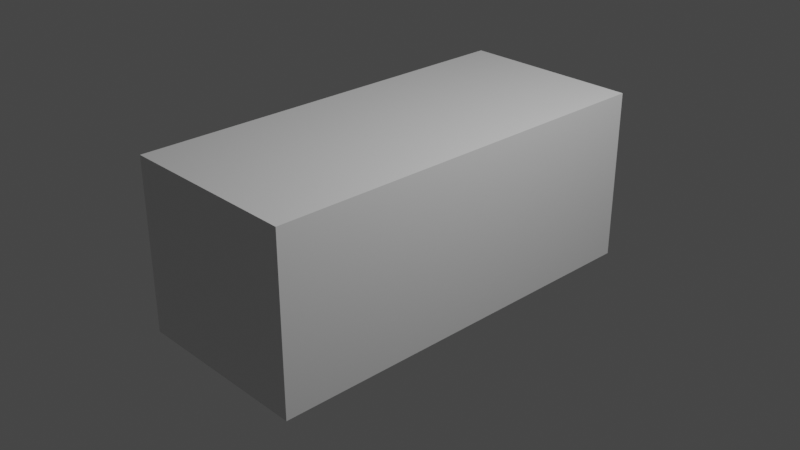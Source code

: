 # Source: sneakers1.blend  (saved by Blender 2.83.19; exported with 4.5.12 LTS)
import bpy
from mathutils import Matrix  # noqa: F401  (used for matrix-valued properties, if any)

bpy.ops.wm.read_factory_settings(use_empty=True)
scene = bpy.context.scene
scene.name = 'Scene'

# ---- collections
col_collection = bpy.data.collections.new('Collection'); scene.collection.children.link(col_collection)

# ---- materials (node trees are filled in below, after node groups)
mat_material = bpy.data.materials.new('Material')
mat_material.alpha_threshold = 0.0
mat_material.use_transparent_shadow = False
mat_material.line_color = (0.0, 0.0, 0.0, 1.0)

# ---- material node trees
mat_material.use_nodes = True; mat_material.node_tree.nodes.clear()
_N = mat_material.node_tree.nodes; _L = mat_material.node_tree.links
n0 = _N.new('ShaderNodeOutputMaterial'); n0.name = 'Material Output'; n0.location = (300, 300)
n1 = _N.new('ShaderNodeBsdfPrincipled'); n1.name = 'Principled BSDF'; n1.location = (10, 300)
n1.distribution = 'GGX'
n1.subsurface_method = 'BURLEY'
n1.inputs[2].default_value = 0.4
n1.inputs[3].default_value = 1.45
n1.inputs[27].default_value = (0.0, 0.0, 0.0, 1.0)
n1.inputs[28].default_value = 1.0
_L.new(n1.outputs[0], n0.inputs[0])
n0.is_active_output = True

# ---- world
world_world = bpy.data.worlds.new('World'); scene.world = world_world
world_world.use_nodes = True; world_world.node_tree.nodes.clear()
_N = world_world.node_tree.nodes; _L = world_world.node_tree.links
n0 = _N.new('ShaderNodeOutputWorld'); n0.name = 'World Output'; n0.location = (300, 300)
n1 = _N.new('ShaderNodeBackground'); n1.name = 'Background'; n1.location = (10, 300)
n1.inputs[0].default_value = (0.05088, 0.05088, 0.05088, 1.0)
_L.new(n1.outputs[0], n0.inputs[0])
n0.is_active_output = True
world_world.color = (0.05088, 0.05088, 0.05088)
world_world.use_sun_shadow = False
world_world.sun_shadow_jitter_overblur = 0.0

# ---- cameras
cam_camera = bpy.data.cameras.new('Camera')
cam_camera.clip_end = 100.0
cam_camera.ortho_scale = 7.314

# ---- lights
light_light = bpy.data.lights.new('Light', 'POINT')
light_light.transmission_factor = 0.0
light_light.energy = 1000.0
light_light.shadow_soft_size = 0.1
light_light.shadow_maximum_resolution = 0.006
light_light.use_absolute_resolution = True

# ---- meshes
me_cube = bpy.data.meshes.new('Cube')
me_cube.from_pydata([(1.0, 2.238, 0.8823), (1.0, 2.238, -0.9906), (1.0, -2.276, 0.8823), (1.0, -2.276, -0.9906), (-1.0, 2.238, 0.8823), (-1.0, 2.238, -0.9906), (-1.0, -2.276, 0.8823), (-1.0, -2.276, -0.9906)], [], [(0, 4, 6, 2), (3, 2, 6, 7), (7, 6, 4, 5), (5, 1, 3, 7), (1, 0, 2, 3), (5, 4, 0, 1)])
_uv = me_cube.uv_layers.new(name='UVMap')
_uv.uv.foreach_set('vector', [0.625, 0.5, 0.875, 0.5, 0.875, 0.75, 0.625, 0.75, 0.375, 0.75, 0.625, 0.75, 0.625, 1.0, 0.375, 1.0, 0.375, 0.0, 0.625, 0.0, 0.625, 0.25, 0.375, 0.25, 0.125, 0.5, 0.375, 0.5, 0.375, 0.75, 0.125, 0.75, 0.375, 0.5, 0.625, 0.5, 0.625, 0.75, 0.375, 0.75, 0.375, 0.25, 0.625, 0.25, 0.625, 0.5, 0.375, 0.5])
me_cube.materials.append(mat_material)
me_cube.use_remesh_preserve_volume = False
me_cube.use_remesh_preserve_attributes = False
me_cube.use_mirror_vertex_groups = False
me_cube.update()
me_cube_001 = bpy.data.meshes.new('Cube.001')
me_cube_001.from_pydata([(-3.466, -0.9799, -1.217), (-3.907, -0.9995, 0.8772), (-3.158, 1.017, -1.015), (-3.577, 0.9811, 1.034), (3.159, -1.0, -1.122), (3.349, -1.0, 1.091), (2.693, 1.0, -0.9226), (2.969, 1.0, 1.167), (-3.71, -3.246, -1.371), (-4.168, -3.25, 0.7784), (3.704, -3.25, -1.298), (3.768, -3.25, 0.9615), (-3.68, -4.82, -1.373), (-4.136, -4.818, 0.7517), (3.978, -4.819, -1.305), (4.06, -4.819, 0.9081), (-3.318, -6.612, -1.271), (-3.748, -6.611, 0.7151), (3.845, -6.611, -1.269), (3.919, -6.611, 0.8791), (-2.821, -8.087, -1.16), (-3.217, -8.085, 0.8053), (3.472, -8.086, -1.158), (3.519, -8.086, 0.9599), (-3.641, -2.113, -1.311), (-4.094, -2.125, 0.8218), (3.488, -2.125, -1.225), (3.536, -2.125, 1.02), (-3.97, -5.714, 0.7334), (4.017, -5.715, 0.8898), (3.937, -5.715, -1.287), (-3.525, -5.716, -1.322), (3.671, -7.348, -1.213), (-3.082, -7.35, -1.216), (-3.495, -7.348, 0.7602), (3.732, -7.348, 0.9157), (-2.301, -9.162, -0.9763), (-2.66, -9.161, 0.9472), (3.029, -9.161, -0.9745), (3.045, -9.161, 1.096), (-2.561, -8.625, -1.084), (-2.939, -8.623, 0.8632), (3.282, -8.624, 1.009), (3.251, -8.624, -1.082), (-1.628, -10.11, -0.7178), (-1.939, -10.11, 1.158), (2.356, -10.11, -0.7165), (2.324, -10.11, 1.226), (2.729, -9.634, 1.158), (2.734, -9.634, -0.8589), (-2.006, -9.635, -0.8605), (-2.345, -9.633, 1.053), (-0.723, -10.74, -0.4626), (1.482, -10.65, -0.5006), (1.991, -10.44, -0.6014), (-1.248, -10.44, -0.6025), (-1.545, -10.31, 1.217), (1.93, -10.31, 1.276), (-0.9874, -10.55, 1.338), (1.372, -10.57, 1.362), (-0.2323, 1.008, -0.9688), (-0.2323, 0.9906, 0.8582), (-0.1535, -0.99, -1.169), (-0.1535, -0.9998, 0.7506), (-0.002918, -3.248, -1.335), (-0.002918, -3.25, 0.6207), (0.1486, -4.819, -1.339), (0.1486, -4.819, 0.5674), (0.2639, -6.612, -1.27), (0.2639, -6.611, 0.5346), (0.3254, -8.086, -1.159), (0.3254, -8.086, 0.6201), (-0.07627, -2.125, 0.6786), (-0.07627, -2.119, -1.268), (0.2062, -5.716, -1.305), (0.2062, -5.715, 0.549), (0.2946, -7.348, 0.5754), (0.2946, -7.349, -1.215), (0.3639, -9.162, -0.9754), (0.3639, -9.161, 0.7591), (0.3446, -8.624, -1.083), (0.3446, -8.623, 0.6735), (0.3639, -10.11, -0.7171), (0.3097, -9.877, 0.9193), (0.3639, -9.56, 0.8425), (0.3639, -9.634, -0.8597), (0.3713, -10.82, -0.4243), (0.3335, -10.4, -0.6154), (0.298, -10.2, 1.043), (0.2632, -10.48, 1.304), (0.2505, -10.79, 1.332), (-2.888, 2.426, -0.9347), (-3.288, 2.384, 1.097), (2.552, 2.41, -0.85), (2.852, 2.41, 1.178), (-0.1682, 2.418, -0.8923), (-0.1682, 2.402, 0.8727), (-2.806, 3.845, -1.05), (-3.2, 3.812, 1.194), (2.634, 3.83, -0.9653), (2.906, 3.83, 1.164), (-0.08573, 3.837, -1.008), (-0.08573, 3.821, 0.8587), (-2.746, 5.338, -1.165), (-3.136, 5.305, 1.198), (2.832, 5.323, -1.08), (2.998, 5.323, 1.118), (0.04284, 5.33, -1.122), (0.04284, 5.314, 0.8135), (-2.654, 6.757, -1.266), (-3.038, 6.725, 1.172), (3.015, 6.742, -1.182), (3.03, 6.742, 1.03), (0.1807, 6.75, -1.224), (0.1807, 6.733, 0.7248), (-2.561, 8.085, -1.323), (-2.938, 8.052, 1.163), (3.161, 8.069, -1.239), (3.186, 8.069, 0.9724), (0.3001, 8.077, -1.281), (0.3001, 8.061, 0.6674), (-2.229, 9.557, -1.28), (-2.583, 9.528, 1.168), (2.829, 9.544, -1.205), (2.83, 9.544, 1.004), (0.2997, 9.55, -1.243), (0.2997, 9.536, 0.7035), (-2.441, 8.821, -1.325), (0.3091, 8.814, -1.285), (3.06, 8.806, -1.245), (3.078, 8.806, 0.972), (0.3091, 8.798, 0.6694), (-2.81, 8.79, 1.163), (-1.597, 10.16, -1.146), (-1.907, 10.36, 1.168), (2.196, 10.14, -1.071), (2.154, 10.35, 0.9813), (0.2994, 10.15, -1.108), (0.2994, 10.37, 0.8543), (-0.8492, 10.51, -1.04), (-1.106, 10.94, 1.239), (1.429, 10.5, -0.9652), (1.333, 10.94, 1.162), (0.29, 10.35, -1.055), (0.29, 10.64, 1.13), (0.3111, 10.73, -0.8997), (0.1359, 11.05, 1.165), (2.564, 0.9788, 1.16), (2.53, -0.9987, -1.128), (3.359, -3.25, -1.303), (3.463, -4.819, -1.31), (3.364, -6.611, -1.269), (3.05, -8.086, -1.158), (2.986, -2.121, 1.01), (3.41, -5.683, 0.8807), (3.193, -7.303, 0.9065), (2.587, -9.086, -0.9746), (2.838, -8.569, 0.9996), (1.827, -10.05, -0.7166), (2.397, -9.571, 1.15), (-0.1116, -10.48, -0.5654), (1.585, 1.001, -0.9288), (2.857, -1.004, 1.081), (3.182, -3.237, 0.9519), (3.437, -4.793, 0.8989), (3.338, -6.572, 0.8697), (3.026, -8.035, 0.9504), (3.09, -2.124, -1.231), (3.436, -5.715, -1.289), (3.218, -7.349, -1.214), (2.65, -9.102, 1.086), (2.828, -8.581, -1.082), (1.973, -9.97, 1.202), (2.249, -9.609, -0.859), (1.364, -10.34, -0.6172), (1.62, -10.24, 1.303), (1.251, -10.37, 1.359), (2.485, 2.378, 1.171), (1.487, 2.411, -0.8557), (2.533, 3.786, 1.157), (1.851, 3.831, -0.971), (2.601, 5.268, 1.112), (2.337, 5.324, -1.086), (2.614, 6.676, 1.024), (2.635, 6.743, -1.187), (2.756, 7.993, 0.9675), (2.727, 8.07, -1.244), (2.47, 9.456, 0.9991), (2.303, 9.545, -1.21), (2.669, 8.725, 0.9674), (2.617, 8.807, -1.25), (1.927, 10.26, 0.9765), (1.775, 10.14, -1.076), (1.266, 10.72, 1.164), (1.199, 10.44, -0.9703), (-2.353, 1.016, -1.009), (-3.604, -1.004, 0.8968), (-3.793, -3.237, 0.7947), (-3.747, -4.793, 0.7646), (-3.347, -6.571, 0.7288), (-2.794, -8.035, 0.8176), (-3.259, -2.114, -1.305), (-3.097, -5.716, -1.32), (-2.567, -7.35, -1.215), (-2.165, -9.102, 0.9581), (-2.012, -8.625, -1.084), (-1.487, -9.905, 1.181), (-1.371, -9.635, -0.8604), (-0.4624, -10.34, -0.6114), (-1.173, -10.2, 1.274), (-0.7798, -10.37, 1.346), (-3.251, 0.9625, 1.046), (-3.021, -0.9813, -1.21), (-3.337, -3.247, -1.367), (-3.268, -4.82, -1.369), (-2.836, -6.612, -1.271), (-2.245, -8.087, -1.16), (-3.743, -2.12, 0.8396), (-3.606, -5.682, 0.7464), (-3.115, -7.303, 0.773), (-1.71, -9.162, -0.9762), (-2.492, -8.568, 0.8745), (-0.8995, -10.11, -0.7177), (-1.827, -9.57, 1.06), (-1.949, 2.424, -0.929), (-3.011, 2.356, 1.102), (-1.926, 3.844, -1.044), (-2.929, 3.772, 1.184), (-2.166, 5.337, -1.159), (-2.747, 5.253, 1.181), (-2.273, 6.756, -1.261), (-2.649, 6.661, 1.146), (-2.176, 8.084, -1.318), (-2.554, 7.978, 1.131), (-1.75, 9.467, -1.275), (-2.269, 9.443, 1.141), (-2.45, 8.711, 1.131), (-2.037, 8.797, -1.32), (-1.241, 10.07, -1.141), (-1.579, 10.26, 1.137), (-0.6572, 10.43, -1.035), (-0.6959, 10.71, 1.231), (-3.695, -0.9848, -0.7079), (-3.845, -0.9897, -0.1989), (-3.965, -0.9946, 0.3101), (-3.626, 0.99, 0.4784), (-3.512, 0.9989, -0.01946), (-3.372, 1.008, -0.5173), (2.934, 1.0, 0.6011), (2.856, 1.0, 0.09323), (2.797, 1.0, -0.4147), (3.441, -1.0, 0.4945), (3.384, -1.0, -0.04424), (3.304, -1.0, -0.583), (-3.952, -3.247, -0.8486), (-4.108, -3.248, -0.3256), (-4.233, -3.249, 0.1973), (3.911, -3.25, 0.353), (3.886, -3.25, -0.1972), (3.834, -3.25, -0.7474), (-3.92, -4.82, -0.8567), (-4.076, -4.819, -0.34), (-4.2, -4.819, 0.1768), (4.211, -4.819, 0.3112), (4.181, -4.819, -0.2275), (4.12, -4.819, -0.7662), (-3.539, -6.612, -0.7893), (-3.684, -6.611, -0.3072), (-3.802, -6.611, 0.1748), (4.065, -6.611, 0.2984), (4.038, -6.611, -0.2241), (3.982, -6.611, -0.7467), (-3.018, -8.087, -0.6831), (-3.15, -8.086, -0.2063), (-3.257, -8.086, 0.2704), (3.656, -8.086, 0.3869), (3.636, -8.086, -0.128), (3.59, -8.086, -0.6428), (3.673, -2.125, 0.4155), (3.653, -2.125, -0.1313), (3.607, -2.125, -0.6781), (-3.878, -2.116, -0.7921), (-4.033, -2.119, -0.2736), (-4.157, -2.122, 0.245), (-3.757, -5.716, -0.823), (-3.908, -5.715, -0.3236), (-4.029, -5.715, 0.1758), (4.166, -5.715, 0.3019), (4.137, -5.715, -0.2278), (4.078, -5.715, -0.7574), (3.874, -7.348, 0.3398), (3.85, -7.348, -0.178), (3.798, -7.348, -0.6957), (-3.291, -7.349, -0.7362), (-3.43, -7.349, -0.2568), (-3.542, -7.348, 0.2226), (-2.472, -9.162, -0.51), (-2.589, -9.162, -0.04362), (-2.685, -9.161, 0.4227), (3.169, -9.161, 0.5349), (3.158, -9.161, 0.03175), (3.124, -9.161, -0.4714), (3.412, -8.624, 0.4426), (3.397, -8.624, -0.06549), (3.357, -8.624, -0.5736), (-2.745, -8.624, -0.6115), (-2.869, -8.624, -0.1393), (-2.971, -8.624, 0.3329), (-1.765, -10.11, -0.2634), (-1.863, -10.11, 0.191), (-1.946, -10.11, 0.6454), (2.429, -10.11, 0.6816), (2.432, -10.11, 0.2156), (2.417, -10.11, -0.2504), (-2.163, -9.634, -0.3968), (-2.271, -9.634, 0.06693), (-2.362, -9.634, 0.5307), (2.845, -9.634, 0.6098), (2.84, -9.634, 0.1202), (2.815, -9.634, -0.3693), (2.034, -10.44, -0.1391), (2.037, -10.43, 0.3231), (2.026, -10.43, 0.7854), (-1.369, -10.44, -0.145), (-1.46, -10.43, 0.3125), (-1.538, -10.43, 0.77), (-0.8193, -10.79, -0.02), (-0.8958, -10.79, 0.3871), (-0.9649, -10.74, 0.7942), (1.495, -10.77, -0.01592), (1.481, -10.74, 0.3945), (1.456, -10.72, 0.8049), (-3.33, 2.394, 0.5456), (-3.222, 2.405, 0.05217), (-3.088, 2.415, -0.4413), (2.805, 2.41, 0.6272), (2.721, 2.41, 0.1348), (2.657, 2.41, -0.3576), (-3.239, 3.82, 0.5897), (-3.133, 3.829, 0.04311), (-3.002, 3.837, -0.5034), (2.869, 3.83, 0.5879), (2.792, 3.83, 0.07015), (2.735, 3.83, -0.4476), (-3.174, 5.314, 0.5637), (-3.068, 5.322, -0.0124), (-2.939, 5.33, -0.5885), (3.081, 5.323, 0.5252), (3.031, 5.323, -0.009808), (2.96, 5.323, -0.5449), (-3.073, 6.733, 0.5185), (-2.969, 6.741, -0.07641), (-2.842, 6.749, -0.6713), (3.154, 6.742, 0.4334), (3.143, 6.742, -0.1049), (3.11, 6.742, -0.6433), (-2.971, 8.06, 0.4978), (-2.869, 8.068, -0.1093), (-2.745, 8.076, -0.7164), (3.314, 8.069, 0.376), (3.301, 8.069, -0.1623), (3.263, 8.069, -0.7005), (-2.606, 9.536, 0.5126), (-2.511, 9.543, -0.08509), (-2.396, 9.55, -0.6827), (2.949, 9.544, 0.4078), (2.942, 9.544, -0.1299), (2.914, 9.544, -0.6676), (3.157, 8.806, -0.7054), (3.191, 8.806, -0.1656), (3.202, 8.806, 0.3741), (-2.839, 8.798, 0.4974), (-2.74, 8.806, -0.1101), (-2.619, 8.813, -0.7175), (-1.912, 10.32, 0.5844), (-1.83, 10.27, 0.007603), (-1.733, 10.21, -0.5692), (2.254, 10.32, 0.463), (2.26, 10.26, -0.04835), (2.25, 10.2, -0.5597), (-1.091, 10.88, 0.6184), (-1.023, 10.74, 0.09599), (-0.9475, 10.62, -0.4721), (1.412, 10.87, 0.5792), (1.433, 10.73, 0.09486), (1.445, 10.61, -0.4352), (0.1837, 11.01, 0.5977), (0.2277, 10.9, 0.1291), (0.2707, 10.81, -0.3853), (0.3066, 10.6, -0.9778), (0.2006, 10.77, 1.174), (0.2608, -10.6, 1.315), (0.3101, -11.05, 0.3909), (0.2795, -11.01, 0.7985), (0.3407, -10.99, -0.01673), (0.3139, -10.65, -0.5031), (0.3239, -10.54, -0.5587), (0.8752, -10.48, -0.5651), (0.7669, -10.68, 1.32), (0.841, -10.94, 0.3925), (0.8044, -10.91, 0.802), (0.8721, -10.92, -0.01702), (0.7434, -10.51, 1.393), (0.8878, -10.77, -0.4362), (0.647, -10.61, -0.5136), (-0.2328, -10.5, 1.388), (-0.3695, -10.67, 1.319), (-0.3016, -10.93, 0.3889), (-0.3596, -10.93, 0.7968), (-0.2406, -10.92, -0.01898), (-0.1719, -10.81, -0.4269), (0.1135, -10.6, -0.5208), (-3.265, 1.018, -0.7662), (2.745, 1.006, -0.6686), (3.231, -0.9986, -0.8523), (3.769, -3.254, -1.023), (4.049, -4.826, -1.036), (3.913, -6.622, -1.008), (3.531, -8.101, -0.9002), (3.547, -2.126, -0.9515), (4.008, -5.724, -1.022), (3.735, -7.361, -0.9546), (3.076, -9.178, -0.7229), (3.304, -8.639, -0.8276), (2.386, -10.13, -0.4835), (2.775, -9.652, -0.6141), (-2.988, 2.43, -0.688), (2.604, 2.419, -0.6038), (-2.904, 3.853, -0.7767), (2.684, 3.842, -0.7064), (-2.843, 5.35, -0.8766), (2.896, 5.338, -0.8124), (-2.748, 6.772, -0.9688), (3.063, 6.761, -0.9124), (-2.653, 8.103, -1.02), (3.212, 8.091, -0.9697), (-2.313, 9.579, -0.9816), (2.871, 9.569, -0.9365), (-2.53, 8.841, -1.021), (-1.665, 10.21, -0.8576), (2.223, 10.2, -0.8153), (-0.8983, 10.59, -0.7562), (1.437, 10.58, -0.7002), (0.2909, 10.78, -0.6425), (-3.581, -0.9809, -0.9624), (-3.831, -3.25, -1.11), (-3.8, -4.827, -1.115), (-3.428, -6.623, -1.03), (-2.92, -8.102, -0.9214), (-3.76, -2.116, -1.051), (-3.641, -5.725, -1.073), (-3.187, -7.363, -0.9759), (-2.386, -9.179, -0.7431), (-2.653, -8.64, -0.8476), (-1.696, -10.13, -0.4906), (-2.085, -9.653, -0.6287), (2.012, -10.46, -0.3703), (-1.309, -10.46, -0.3737), (-0.7711, -10.79, -0.2245), (1.489, -10.75, -0.2414), (3.108, 8.83, -0.9752), (0.356, -10.94, -0.2037), (0.8799, -10.87, -0.2098), (-0.2062, -10.92, -0.2061), (-3.903, -1.001, 0.4952), (-4.166, -3.239, 0.4545), (-4.133, -4.799, 0.4212), (-3.744, -6.58, 0.4149), (-3.211, -8.046, 0.5109), (-4.091, -2.12, 0.4745), (-3.966, -5.689, 0.4247), (-3.49, -7.313, 0.4406), (-2.652, -9.115, 0.6548), (-2.932, -8.58, 0.5719), (-1.929, -10.05, 0.8364), (-2.336, -9.595, 0.7337), (1.952, -10.29, 0.9451), (-1.533, -10.3, 0.92), (-0.9731, -10.5, 0.9883), (1.394, -10.49, 1.006), (3.103, 8.743, 0.6543), (-3.572, 0.9687, 0.6018), (2.939, 0.9843, 0.8348), (3.361, -1.004, 0.7793), (3.796, -3.24, 0.6846), (4.089, -4.799, 0.6143), (3.947, -6.58, 0.5645), (3.547, -8.046, 0.6529), (3.564, -2.122, 0.7445), (4.046, -5.69, 0.5805), (3.76, -7.313, 0.6105), (3.07, -9.112, 0.7309), (3.309, -8.581, 0.6692), (2.348, -10.05, 0.8555), (2.754, -9.593, 0.7781), (-3.283, 2.364, 0.6926), (2.818, 2.386, 0.8508), (-3.194, 3.782, 0.7547), (2.875, 3.797, 0.8356), (-3.13, 5.266, 0.7969), (3.01, 5.281, 0.8268), (-3.031, 6.677, 0.7818), (3.056, 6.691, 0.7068), (-2.932, 7.996, 0.7623), (3.213, 8.01, 0.6307), (-2.575, 9.463, 0.7977), (2.856, 9.476, 0.6463), (-2.803, 8.73, 0.78), (-1.897, 10.28, 0.8179), (2.176, 10.28, 0.6932), (-1.093, 10.88, 0.8391), (1.353, 10.87, 0.7669), (0.1524, 10.99, 0.8623), (0.2596, -10.72, 1.092), (0.7758, -10.62, 1.061), (-0.3634, -10.62, 1.057), (-3.924, -0.9981, 0.5475), (-4.187, -3.25, 0.4962), (-4.155, -4.818, 0.464), (-3.764, -6.611, 0.4523), (-3.229, -8.086, 0.5477), (-4.112, -2.124, 0.5205), (-3.987, -5.715, 0.4637), (-3.509, -7.348, 0.4816), (-2.667, -9.161, 0.692), (-2.948, -8.623, 0.6085), (-1.941, -10.1, 0.8796), (-2.35, -9.642, 0.776), (1.958, -10.34, 0.9906), (-1.543, -10.35, 0.9593), (-0.9808, -10.56, 1.037), (1.397, -10.55, 1.056), (3.114, 8.806, 0.696), (-0.3666, -10.68, 1.091), (-3.591, 0.9837, 0.6636), (2.959, 1.0, 0.88), (3.376, -1.0, 0.8206), (3.81, -3.25, 0.7192), (4.104, -4.819, 0.6515), (3.962, -6.611, 0.6052), (3.559, -8.086, 0.6926), (3.577, -2.125, 0.7792), (4.061, -5.715, 0.6203), (3.774, -7.348, 0.6498), (3.081, -9.159, 0.7814), (3.32, -8.624, 0.7148), (2.355, -10.1, 0.9074), (2.763, -9.64, 0.8313), (-3.3, 2.387, 0.7499), (2.838, 2.41, 0.8951), (-3.211, 3.815, 0.8185), (2.895, 3.83, 0.8801), (-3.147, 5.308, 0.854), (3.023, 5.323, 0.8647), (-3.048, 6.727, 0.8369), (3.066, 6.742, 0.7497), (-2.948, 8.054, 0.8192), (3.224, 8.069, 0.6765), (-2.59, 9.53, 0.8495), (2.865, 9.544, 0.695), (-2.819, 8.792, 0.8339), (-1.908, 10.36, 0.8752), (2.183, 10.36, 0.7389), (-1.101, 10.96, 0.8975), (1.356, 10.96, 0.824), (0.15, 11.07, 0.9035), (0.259, -10.78, 1.122), (0.7779, -10.68, 1.094), (-3.605, 0.9861, 0.5553), (2.95, 1.0, 0.7544), (3.4, -1.0, 0.6825), (3.848, -3.25, 0.5727), (4.145, -4.819, 0.511), (4.001, -6.611, 0.4727), (3.596, -8.086, 0.5615), (3.613, -2.125, 0.6336), (4.101, -5.715, 0.4849), (3.811, -7.348, 0.5175), (3.114, -9.159, 0.662), (3.355, -8.624, 0.5903), (2.383, -10.1, 0.7941), (2.794, -9.639, 0.7181), (-3.312, 2.39, 0.639), (2.826, 2.41, 0.7736), (-3.222, 3.817, 0.6957), (2.885, 3.83, 0.7508), (-3.157, 5.31, 0.7165), (3.045, 5.323, 0.725), (-3.057, 6.729, 0.6918), (3.099, 6.742, 0.6133), (-2.956, 8.057, 0.6719), (3.258, 8.069, 0.5428), (-2.596, 9.532, 0.7009), (2.897, 9.544, 0.5636), (-2.826, 8.794, 0.6839), (-1.91, 10.35, 0.7375), (2.21, 10.34, 0.6133), (-1.097, 10.93, 0.763), (1.377, 10.93, 0.7009), (0.1627, 11.05, 0.7725), (0.2667, -10.85, 0.9941), (0.7879, -10.75, 0.9733), (-3.939, -0.9968, 0.4287), (-4.204, -3.249, 0.3651), (-4.172, -4.819, 0.3357), (-3.778, -6.611, 0.3308), (-3.239, -8.086, 0.427), (-4.129, -2.123, 0.394), (-4.003, -5.715, 0.3378), (-3.522, -7.348, 0.3636), (-2.674, -9.161, 0.5742), (-2.957, -8.623, 0.4887), (-1.943, -10.1, 0.7695), (-2.354, -9.641, 0.6626), (1.984, -10.37, 0.8885), (-1.541, -10.38, 0.8664), (-0.9748, -10.62, 0.921), (1.419, -10.6, 0.9368), (3.148, 8.806, 0.5585), (-0.3639, -10.76, 0.9693), (-3.921, -0.9983, 0.5843), (-4.184, -3.25, 0.526), (-4.152, -4.818, 0.4946), (-3.761, -6.611, 0.4792), (-3.227, -8.085, 0.5739), (-4.109, -2.124, 0.5531), (-3.985, -5.715, 0.4916), (-3.507, -7.348, 0.5108), (-2.666, -9.161, 0.7178), (-2.947, -8.623, 0.6342), (-1.941, -10.1, 0.9088), (-2.349, -9.641, 0.8049), (1.954, -10.33, 1.021), (-1.543, -10.34, 0.9854), (-0.9818, -10.56, 1.07), (1.393, -10.55, 1.09), (3.109, 8.806, 0.7248), (-0.367, -10.67, 1.113), (-3.589, 0.9834, 0.7065), (2.96, 1.0, 0.9105), (3.372, -1.0, 0.8487), (3.804, -3.25, 0.7431), (4.098, -4.819, 0.6775), (3.955, -6.611, 0.6337), (3.553, -8.086, 0.7202), (3.571, -2.125, 0.8029), (4.054, -5.715, 0.6482), (3.767, -7.348, 0.6772), (3.076, -9.159, 0.816), (3.315, -8.624, 0.7464), (2.35, -10.1, 0.9425), (2.758, -9.639, 0.8676), (-3.299, 2.387, 0.7893), (2.84, 2.41, 0.9249), (-3.21, 3.814, 0.8621), (2.897, 3.83, 0.9101), (-3.146, 5.307, 0.8929), (3.019, 5.323, 0.8903), (-3.046, 6.727, 0.8744), (3.061, 6.742, 0.7792), (-2.946, 8.054, 0.8581), (3.218, 8.069, 0.7083), (-2.589, 9.53, 0.8847), (2.86, 9.544, 0.7287), (-2.817, 8.792, 0.8706), (-1.908, 10.36, 0.9142), (2.179, 10.36, 0.7704), (-1.102, 10.96, 0.9369), (1.352, 10.96, 0.8629), (0.1479, 11.08, 0.931), (0.2577, -10.78, 1.141), (0.7763, -10.68, 1.115), (-3.224, 1.028, -0.8906), (2.729, 1.013, -0.7952), (3.207, -0.9969, -0.9873), (3.75, -3.259, -1.161), (4.028, -4.835, -1.171), (3.894, -6.636, -1.139), (3.514, -8.118, -1.029), (3.531, -2.128, -1.089), (3.987, -5.735, -1.156), (3.716, -7.377, -1.085), (3.064, -9.199, -0.8485), (3.289, -8.658, -0.9548), (2.379, -10.15, -0.5988), (2.764, -9.674, -0.7359), (-2.95, 2.443, -0.8109), (2.587, 2.43, -0.7262), (-2.866, 3.87, -0.9133), (2.669, 3.857, -0.8356), (-2.806, 5.371, -1.021), (2.874, 5.357, -0.9463), (-2.712, 6.797, -1.118), (3.05, 6.784, -1.048), (-2.618, 8.131, -1.173), (3.198, 8.117, -1.105), (-2.28, 9.611, -1.132), (2.86, 9.599, -1.072), (-2.496, 8.871, -1.174), (-1.638, 10.23, -1.002), (2.217, 10.22, -0.9433), (-0.8778, 10.6, -0.8982), (1.438, 10.59, -0.8324), (0.3014, 10.8, -0.7706), (0.8866, -10.85, -0.3292), (-3.538, -0.978, -1.09), (-3.786, -3.255, -1.242), (-3.755, -4.836, -1.246), (-3.387, -6.637, -1.152), (-2.882, -8.119, -1.041), (-3.715, -2.116, -1.182), (-3.597, -5.737, -1.199), (-3.147, -7.378, -1.096), (-2.353, -9.2, -0.8595), (-2.618, -8.66, -0.9658), (-1.669, -10.15, -0.603), (-2.054, -9.674, -0.744), (2.009, -10.48, -0.4842), (-1.284, -10.48, -0.4865), (-0.7506, -10.79, -0.3498), (1.49, -10.73, -0.3774), (3.095, 8.858, -1.111), (0.3643, -10.91, -0.3202), (-0.1905, -10.89, -0.3227)], [], [(620, 1, 3, 638), (638, 3, 92, 652), (639, 7, 5, 640), (710, 24, 8, 706), (161, 6, 4, 148), (211, 3, 1, 196), (149, 10, 14, 150), (167, 26, 10, 149), (217, 25, 9, 197), (645, 27, 11, 641), (218, 28, 17, 199), (706, 8, 12, 707), (197, 9, 13, 198), (641, 11, 15, 642), (169, 32, 22, 152), (646, 29, 19, 643), (168, 30, 18, 151), (711, 31, 16, 708), (714, 40, 36, 713), (712, 33, 20, 709), (219, 34, 21, 200), (647, 35, 23, 644), (640, 5, 27, 645), (196, 1, 25, 217), (148, 4, 26, 167), (705, 0, 24, 710), (707, 12, 31, 711), (150, 14, 30, 168), (642, 15, 29, 646), (198, 13, 28, 218), (643, 19, 35, 647), (199, 17, 34, 219), (708, 16, 33, 712), (151, 18, 32, 169), (651, 48, 47, 650), (221, 41, 37, 204), (649, 42, 39, 648), (171, 43, 38, 156), (152, 22, 43, 171), (644, 23, 42, 649), (200, 21, 41, 221), (709, 20, 40, 714), (715, 44, 55, 718), (173, 49, 46, 158), (716, 50, 44, 715), (223, 51, 45, 206), (204, 37, 51, 223), (713, 36, 50, 716), (156, 38, 49, 173), (648, 39, 48, 651), (158, 46, 54, 174), (206, 45, 56, 209), (632, 650, 47, 57), (209, 56, 58, 210), (634, 58, 56, 633), (632, 57, 59, 635), (402, 398, 59, 176), (175, 88, 89, 176), (172, 83, 88, 175), (222, 82, 87, 208), (220, 78, 85, 207), (170, 79, 84, 159), (159, 84, 83, 172), (207, 85, 82, 222), (166, 71, 81, 157), (216, 70, 80, 205), (205, 80, 78, 220), (157, 81, 79, 170), (215, 68, 77, 203), (165, 69, 76, 155), (164, 67, 75, 154), (214, 66, 74, 202), (212, 62, 73, 201), (162, 63, 72, 153), (155, 76, 71, 166), (202, 74, 68, 215), (203, 77, 70, 216), (163, 65, 67, 164), (154, 75, 69, 165), (153, 72, 65, 163), (201, 73, 64, 213), (213, 64, 66, 214), (147, 61, 63, 162), (195, 60, 62, 212), (147, 7, 94, 177), (687, 93, 99, 689), (225, 96, 102, 227), (211, 61, 96, 225), (673, 6, 93, 687), (195, 2, 91, 224), (161, 60, 95, 178), (179, 100, 106, 181), (180, 101, 107, 182), (224, 91, 97, 226), (178, 95, 101, 180), (177, 94, 100, 179), (652, 92, 98, 654), (228, 103, 109, 230), (691, 105, 111, 693), (654, 98, 104, 656), (227, 102, 108, 229), (689, 99, 105, 691), (226, 97, 103, 228), (658, 110, 116, 660), (183, 112, 118, 185), (182, 107, 113, 184), (181, 106, 112, 183), (656, 104, 110, 658), (229, 108, 114, 231), (190, 128, 125, 188), (237, 127, 121, 234), (231, 114, 120, 233), (693, 111, 117, 695), (230, 109, 115, 232), (184, 113, 119, 186), (235, 126, 138, 239), (662, 122, 134, 665), (189, 130, 124, 187), (664, 132, 122, 662), (236, 131, 126, 235), (721, 129, 123, 697), (695, 117, 129, 721), (233, 120, 131, 236), (660, 116, 132, 664), (185, 118, 130, 189), (232, 115, 127, 237), (186, 119, 128, 190), (700, 135, 141, 702), (239, 138, 144, 241), (697, 123, 135, 700), (234, 121, 133, 238), (188, 125, 137, 192), (187, 124, 136, 191), (143, 389, 194), (139, 145, 389, 240), (238, 133, 139, 240), (192, 137, 143, 194), (191, 136, 142, 193), (665, 134, 140, 667), (702, 141, 145, 703), (667, 140, 146, 669), (142, 146, 390, 193), (144, 390, 241), (138, 191, 193, 144), (135, 192, 194, 141), (126, 187, 191, 138), (123, 188, 192, 135), (117, 186, 190, 129), (120, 185, 189, 131), (131, 189, 187, 126), (111, 184, 186, 117), (129, 190, 188, 123), (108, 181, 183, 114), (105, 182, 184, 111), (114, 183, 185, 120), (96, 177, 179, 102), (93, 178, 180, 99), (99, 180, 182, 105), (102, 179, 181, 108), (6, 161, 178, 93), (61, 147, 177, 96), (7, 147, 162, 5), (27, 153, 163, 11), (29, 154, 165, 19), (11, 163, 164, 15), (35, 155, 166, 23), (5, 162, 153, 27), (15, 164, 154, 29), (19, 165, 155, 35), (42, 157, 170, 39), (23, 166, 157, 42), (48, 159, 172, 47), (39, 170, 159, 48), (47, 172, 175, 57), (57, 175, 176, 59), (82, 158, 174, 87), (160, 208, 87, 396), (78, 156, 173, 85), (85, 173, 158, 82), (70, 152, 171, 80), (80, 171, 156, 78), (68, 151, 169, 77), (66, 150, 168, 74), (62, 148, 167, 73), (74, 168, 151, 68), (77, 169, 152, 70), (73, 167, 149, 64), (64, 149, 150, 66), (60, 161, 148, 62), (137, 238, 240, 143), (125, 234, 238, 137), (134, 239, 241, 140), (119, 232, 237, 128), (116, 233, 236, 132), (132, 236, 235, 122), (122, 235, 239, 134), (113, 230, 232, 119), (110, 231, 233, 116), (128, 237, 234, 125), (104, 229, 231, 110), (101, 226, 228, 107), (98, 227, 229, 104), (107, 228, 230, 113), (95, 224, 226, 101), (60, 195, 224, 95), (3, 211, 225, 92), (92, 225, 227, 98), (2, 195, 212, 0), (8, 213, 214, 12), (24, 201, 213, 8), (33, 203, 216, 20), (31, 202, 215, 16), (0, 212, 201, 24), (12, 214, 202, 31), (16, 215, 203, 33), (40, 205, 220, 36), (20, 216, 205, 40), (50, 207, 222, 44), (36, 220, 207, 50), (44, 222, 208, 55), (89, 210, 405, 391), (88, 209, 210, 89), (83, 206, 209, 88), (79, 204, 223, 84), (84, 223, 206, 83), (71, 200, 221, 81), (81, 221, 204, 79), (69, 199, 219, 76), (67, 198, 218, 75), (63, 196, 217, 72), (76, 219, 200, 71), (65, 197, 198, 67), (75, 218, 199, 69), (72, 217, 197, 65), (61, 211, 196, 63), (400, 399, 330, 331), (441, 382, 388, 443), (382, 381, 387, 388), (381, 380, 386, 387), (598, 383, 386, 599), (383, 384, 387, 386), (384, 385, 388, 387), (439, 376, 382, 441), (376, 375, 381, 382), (375, 374, 380, 381), (593, 365, 377, 596), (365, 366, 378, 377), (366, 367, 379, 378), (596, 377, 383, 598), (377, 378, 384, 383), (378, 379, 385, 384), (434, 358, 373, 438), (358, 357, 372, 373), (357, 356, 371, 372), (591, 359, 370, 618), (359, 360, 369, 370), (360, 361, 368, 369), (618, 370, 365, 593), (370, 369, 366, 365), (369, 368, 367, 366), (438, 373, 364, 436), (373, 372, 363, 364), (372, 371, 362, 363), (436, 364, 376, 439), (364, 363, 375, 376), (363, 362, 374, 375), (589, 353, 359, 591), (353, 354, 360, 359), (354, 355, 361, 360), (430, 346, 352, 432), (346, 345, 351, 352), (345, 344, 350, 351), (432, 352, 358, 434), (352, 351, 357, 358), (351, 350, 356, 357), (585, 341, 347, 587), (341, 342, 348, 347), (342, 343, 349, 348), (428, 340, 346, 430), (340, 339, 345, 346), (339, 338, 344, 345), (587, 347, 353, 589), (347, 348, 354, 353), (348, 349, 355, 354), (426, 334, 340, 428), (334, 333, 339, 340), (333, 332, 338, 339), (569, 248, 335, 583), (248, 249, 336, 335), (249, 250, 337, 336), (583, 335, 341, 585), (335, 336, 342, 341), (336, 337, 343, 342), (399, 401, 329, 330), (456, 320, 329, 459), (320, 321, 330, 329), (321, 322, 331, 330), (458, 326, 323, 457), (326, 327, 324, 323), (327, 328, 325, 324), (456, 424, 313, 320), (320, 313, 312, 321), (321, 312, 311, 322), (422, 301, 319, 425), (301, 300, 318, 319), (300, 299, 317, 318), (610, 298, 316, 613), (298, 297, 315, 316), (297, 296, 314, 315), (613, 316, 310, 612), (316, 315, 309, 310), (315, 314, 308, 309), (612, 310, 325, 615), (310, 309, 324, 325), (309, 308, 323, 324), (606, 274, 307, 611), (274, 273, 306, 307), (273, 272, 305, 306), (418, 277, 304, 423), (277, 276, 303, 304), (276, 275, 302, 303), (423, 304, 301, 422), (304, 303, 300, 301), (303, 302, 299, 300), (425, 319, 313, 424), (319, 318, 312, 313), (318, 317, 311, 312), (605, 268, 295, 609), (268, 267, 294, 295), (267, 266, 293, 294), (417, 271, 292, 421), (271, 270, 291, 292), (270, 269, 290, 291), (416, 265, 289, 420), (265, 264, 288, 289), (264, 263, 287, 288), (604, 262, 286, 608), (262, 261, 285, 286), (261, 260, 284, 285), (602, 244, 283, 607), (244, 243, 282, 283), (243, 242, 281, 282), (414, 253, 280, 419), (253, 252, 279, 280), (252, 251, 278, 279), (421, 292, 277, 418), (292, 291, 276, 277), (291, 290, 275, 276), (609, 295, 274, 606), (295, 294, 273, 274), (294, 293, 272, 273), (611, 307, 298, 610), (307, 306, 297, 298), (306, 305, 296, 297), (608, 286, 268, 605), (286, 285, 267, 268), (285, 284, 266, 267), (420, 289, 271, 417), (289, 288, 270, 271), (288, 287, 269, 270), (415, 259, 265, 416), (259, 258, 264, 265), (258, 257, 263, 264), (603, 256, 262, 604), (256, 255, 261, 262), (255, 254, 260, 261), (419, 280, 259, 415), (280, 279, 258, 259), (279, 278, 257, 258), (607, 283, 256, 603), (283, 282, 255, 256), (282, 281, 254, 255), (413, 250, 253, 414), (250, 249, 252, 253), (249, 248, 251, 252), (412, 247, 334, 426), (247, 246, 333, 334), (246, 245, 332, 333), (444, 242, 247, 412), (242, 243, 246, 247), (243, 244, 245, 246), (194, 389, 145, 141), (240, 389, 143), (241, 390, 146, 140), (193, 390, 144), (391, 402, 176, 89), (406, 90, 391, 405), (407, 409, 394, 392), (408, 407, 392, 393), (637, 670, 90, 406), (671, 398, 90, 670), (704, 722, 86, 403), (723, 410, 86, 722), (397, 396, 87, 174), (396, 397, 404, 395), (396, 395, 411, 160), (52, 55, 208, 160), (53, 397, 174, 54), (404, 397, 53, 403), (411, 410, 52, 160), (395, 404, 403, 86), (720, 704, 403, 53), (635, 59, 398, 671), (392, 394, 401, 399), (393, 392, 399, 400), (391, 90, 398, 402), (395, 86, 410, 411), (719, 52, 410, 723), (634, 637, 406, 58), (328, 327, 407, 408), (327, 326, 409, 407), (58, 406, 405, 210), (326, 458, 463, 409), (329, 401, 462, 459), (409, 463, 461, 394), (401, 394, 461, 462), (705, 444, 412, 672), (672, 412, 426, 686), (673, 413, 414, 674), (679, 419, 415, 675), (675, 415, 416, 676), (680, 420, 417, 677), (681, 421, 418, 678), (674, 414, 419, 679), (676, 416, 420, 680), (677, 417, 421, 681), (685, 425, 424, 684), (683, 423, 422, 682), (678, 418, 423, 683), (682, 422, 425, 685), (717, 684, 424, 456), (719, 458, 457, 718), (717, 456, 459, 720), (686, 426, 428, 688), (688, 428, 430, 690), (692, 432, 434, 694), (690, 430, 432, 692), (696, 436, 439, 699), (698, 438, 436, 696), (694, 434, 438, 698), (699, 439, 441, 701), (701, 441, 443, 703), (385, 442, 443, 388), (367, 437, 440, 379), (379, 440, 442, 385), (361, 435, 460, 368), (368, 460, 437, 367), (355, 433, 435, 361), (343, 429, 431, 349), (349, 431, 433, 355), (250, 413, 427, 337), (337, 427, 429, 343), (296, 452, 455, 314), (314, 455, 454, 308), (308, 454, 457, 323), (272, 448, 453, 305), (266, 447, 451, 293), (260, 446, 450, 284), (242, 444, 449, 281), (293, 451, 448, 272), (305, 453, 452, 296), (284, 450, 447, 266), (254, 445, 446, 260), (281, 449, 445, 254), (616, 619, 515, 478), (617, 479, 514, 601), (601, 514, 513, 600), (619, 600, 513, 515), (521, 469, 465, 517), (517, 465, 466, 518), (522, 470, 467, 519), (525, 473, 472, 524), (523, 471, 468, 520), (516, 464, 469, 521), (518, 466, 470, 522), (519, 467, 471, 523), (520, 468, 473, 525), (526, 474, 477, 529), (527, 475, 474, 526), (524, 472, 475, 527), (549, 496, 498, 551), (535, 482, 496, 549), (553, 500, 502, 555), (551, 498, 500, 553), (555, 502, 504, 557), (532, 480, 506, 559), (557, 504, 480, 532), (562, 509, 511, 564), (559, 506, 509, 562), (564, 511, 512, 565), (597, 510, 512, 599), (595, 508, 510, 597), (590, 503, 507, 594), (594, 507, 505, 592), (592, 505, 508, 595), (586, 499, 501, 588), (588, 501, 503, 590), (584, 497, 499, 586), (582, 495, 497, 584), (614, 476, 479, 617), (616, 478, 477, 615), (614, 580, 493, 476), (578, 491, 494, 581), (574, 487, 492, 579), (579, 492, 491, 578), (581, 494, 493, 580), (573, 486, 490, 577), (572, 485, 489, 576), (570, 483, 488, 575), (577, 490, 487, 574), (576, 489, 486, 573), (571, 484, 485, 572), (575, 488, 484, 571), (569, 482, 483, 570), (568, 481, 495, 582), (602, 464, 481, 568), (668, 564, 565, 669), (663, 559, 562, 666), (666, 562, 564, 668), (661, 557, 532, 636), (636, 532, 559, 663), (659, 555, 557, 661), (655, 551, 553, 657), (657, 553, 555, 659), (639, 535, 549, 653), (653, 549, 551, 655), (628, 524, 527, 631), (631, 527, 526, 630), (630, 526, 529, 633), (624, 520, 525, 629), (623, 519, 523, 627), (622, 518, 522, 626), (620, 516, 521, 625), (627, 523, 520, 624), (629, 525, 524, 628), (626, 522, 519, 623), (621, 517, 518, 622), (625, 521, 517, 621), (478, 515, 533, 530), (479, 531, 567, 514), (514, 567, 566, 513), (515, 513, 566, 533), (510, 563, 565, 512), (508, 561, 563, 510), (503, 556, 560, 507), (507, 560, 558, 505), (505, 558, 561, 508), (499, 552, 554, 501), (501, 554, 556, 503), (497, 550, 552, 499), (495, 548, 550, 497), (476, 528, 531, 479), (478, 530, 529, 477), (476, 493, 546, 528), (491, 544, 547, 494), (487, 540, 545, 492), (492, 545, 544, 491), (494, 547, 546, 493), (486, 539, 543, 490), (485, 538, 542, 489), (483, 536, 541, 488), (490, 543, 540, 487), (489, 542, 539, 486), (484, 537, 538, 485), (488, 541, 537, 484), (482, 535, 536, 483), (481, 534, 548, 495), (464, 516, 534, 481), (244, 602, 568, 245), (245, 568, 582, 332), (248, 569, 570, 251), (278, 575, 571, 257), (257, 571, 572, 263), (287, 576, 573, 269), (290, 577, 574, 275), (251, 570, 575, 278), (263, 572, 576, 287), (269, 573, 577, 290), (317, 581, 580, 311), (302, 579, 578, 299), (275, 574, 579, 302), (299, 578, 581, 317), (322, 311, 580, 614), (328, 616, 615, 325), (322, 614, 617, 331), (332, 582, 584, 338), (338, 584, 586, 344), (350, 588, 590, 356), (344, 586, 588, 350), (362, 592, 595, 374), (371, 594, 592, 362), (356, 590, 594, 371), (374, 595, 597, 380), (380, 597, 599, 386), (408, 393, 600, 619), (400, 601, 600, 393), (331, 617, 601, 400), (328, 408, 619, 616), (469, 607, 603, 465), (465, 603, 604, 466), (470, 608, 605, 467), (473, 611, 610, 472), (471, 609, 606, 468), (464, 602, 607, 469), (466, 604, 608, 470), (467, 605, 609, 471), (468, 606, 611, 473), (474, 612, 615, 477), (475, 613, 612, 474), (472, 610, 613, 475), (496, 583, 585, 498), (482, 569, 583, 496), (500, 587, 589, 502), (498, 585, 587, 500), (502, 589, 591, 504), (480, 618, 593, 506), (504, 591, 618, 480), (509, 596, 598, 511), (506, 593, 596, 509), (511, 598, 599, 512), (25, 625, 621, 9), (9, 621, 622, 13), (28, 626, 623, 17), (41, 629, 628, 37), (34, 627, 624, 21), (1, 620, 625, 25), (13, 622, 626, 28), (17, 623, 627, 34), (21, 624, 629, 41), (45, 630, 633, 56), (51, 631, 630, 45), (37, 628, 631, 51), (94, 653, 655, 100), (7, 639, 653, 94), (106, 657, 659, 112), (100, 655, 657, 106), (112, 659, 661, 118), (130, 636, 663, 124), (118, 661, 636, 130), (136, 666, 668, 142), (124, 663, 666, 136), (142, 668, 669, 146), (530, 533, 637, 634), (531, 635, 671, 567), (567, 671, 670, 566), (533, 566, 670, 637), (563, 667, 669, 565), (561, 665, 667, 563), (556, 660, 664, 560), (560, 664, 662, 558), (558, 662, 665, 561), (552, 656, 658, 554), (554, 658, 660, 556), (550, 654, 656, 552), (548, 652, 654, 550), (528, 632, 635, 531), (530, 634, 633, 529), (528, 546, 650, 632), (544, 648, 651, 547), (540, 644, 649, 545), (545, 649, 648, 544), (547, 651, 650, 546), (539, 643, 647, 543), (538, 642, 646, 542), (536, 640, 645, 541), (543, 647, 644, 540), (542, 646, 643, 539), (537, 641, 642, 538), (541, 645, 641, 537), (535, 639, 640, 536), (534, 638, 652, 548), (516, 620, 638, 534), (139, 701, 703, 145), (133, 699, 701, 139), (115, 694, 698, 127), (127, 698, 696, 121), (121, 696, 699, 133), (103, 690, 692, 109), (109, 692, 694, 115), (97, 688, 690, 103), (91, 686, 688, 97), (54, 717, 720, 53), (52, 719, 718, 55), (54, 46, 684, 717), (38, 682, 685, 49), (22, 678, 683, 43), (43, 683, 682, 38), (49, 685, 684, 46), (18, 677, 681, 32), (14, 676, 680, 30), (4, 674, 679, 26), (32, 681, 678, 22), (30, 680, 677, 18), (10, 675, 676, 14), (26, 679, 675, 10), (6, 673, 674, 4), (2, 672, 686, 91), (0, 705, 672, 2), (458, 719, 723, 463), (459, 462, 704, 720), (463, 723, 722, 461), (462, 461, 722, 704), (442, 702, 703, 443), (437, 697, 700, 440), (440, 700, 702, 442), (435, 695, 721, 460), (460, 721, 697, 437), (433, 693, 695, 435), (429, 689, 691, 431), (431, 691, 693, 433), (413, 673, 687, 427), (427, 687, 689, 429), (452, 713, 716, 455), (455, 716, 715, 454), (454, 715, 718, 457), (448, 709, 714, 453), (447, 708, 712, 451), (446, 707, 711, 450), (444, 705, 710, 449), (451, 712, 709, 448), (453, 714, 713, 452), (450, 711, 708, 447), (445, 706, 707, 446), (449, 710, 706, 445)])
_uv = me_cube_001.uv_layers.new(name='UVMap')
_uv.uv.foreach_set('vector', [0.6093, 0.0, 0.625, 0.0, 0.625, 0.25, 0.6093, 0.25, 0.6093, 0.25, 0.625, 0.25, 0.625, 0.25, 0.6093, 0.25, 0.6093, 0.5, 0.625, 0.5, 0.625, 0.75, 0.6093, 0.75, 0.3906, 0.0, 0.375, 0.0, 0.375, 0.0, 0.3906, 0.0, 0.3582, 0.5, 0.375, 0.5, 0.375, 0.75, 0.3582, 0.75, 0.8582, 0.5, 0.875, 0.5, 0.875, 0.75, 0.8582, 0.75, 0.3582, 0.75, 0.375, 0.75, 0.375, 0.75, 0.3582, 0.75, 0.3582, 0.75, 0.375, 0.75, 0.375, 0.75, 0.3582, 0.75, 0.8582, 0.75, 0.875, 0.75, 0.875, 0.75, 0.8582, 0.75, 0.6093, 0.75, 0.625, 0.75, 0.625, 0.75, 0.6093, 0.75, 0.8582, 0.75, 0.875, 0.75, 0.875, 0.75, 0.8582, 0.75, 0.3906, 0.0, 0.375, 0.0, 0.375, 0.0, 0.3906, 0.0, 0.8582, 0.75, 0.875, 0.75, 0.875, 0.75, 0.8582, 0.75, 0.6093, 0.75, 0.625, 0.75, 0.625, 0.75, 0.6093, 0.75, 0.3582, 0.75, 0.375, 0.75, 0.375, 0.75, 0.3582, 0.75, 0.6093, 0.75, 0.625, 0.75, 0.625, 0.75, 0.6093, 0.75, 0.3582, 0.75, 0.375, 0.75, 0.375, 0.75, 0.3582, 0.75, 0.3906, 0.0, 0.375, 0.0, 0.375, 0.0, 0.3906, 0.0, 0.3906, 0.0, 0.375, 0.0, 0.375, 0.0, 0.3906, 0.0, 0.3906, 0.0, 0.375, 0.0, 0.375, 0.0, 0.3906, 0.0, 0.8582, 0.75, 0.875, 0.75, 0.875, 0.75, 0.8582, 0.75, 0.6093, 0.75, 0.625, 0.75, 0.625, 0.75, 0.6093, 0.75, 0.6093, 0.75, 0.625, 0.75, 0.625, 0.75, 0.6093, 0.75, 0.8582, 0.75, 0.875, 0.75, 0.875, 0.75, 0.8582, 0.75, 0.3582, 0.75, 0.375, 0.75, 0.375, 0.75, 0.3582, 0.75, 0.3906, 0.0, 0.375, 0.0, 0.375, 0.0, 0.3906, 0.0, 0.3906, 0.0, 0.375, 0.0, 0.375, 0.0, 0.3906, 0.0, 0.3582, 0.75, 0.375, 0.75, 0.375, 0.75, 0.3582, 0.75, 0.6093, 0.75, 0.625, 0.75, 0.625, 0.75, 0.6093, 0.75, 0.8582, 0.75, 0.875, 0.75, 0.875, 0.75, 0.8582, 0.75, 0.6093, 0.75, 0.625, 0.75, 0.625, 0.75, 0.6093, 0.75, 0.8582, 0.75, 0.875, 0.75, 0.875, 0.75, 0.8582, 0.75, 0.3906, 0.0, 0.375, 0.0, 0.375, 0.0, 0.3906, 0.0, 0.3582, 0.75, 0.375, 0.75, 0.375, 0.75, 0.3582, 0.75, 0.6093, 0.75, 0.625, 0.75, 0.625, 0.75, 0.6093, 0.75, 0.8582, 0.75, 0.875, 0.75, 0.875, 0.75, 0.8582, 0.75, 0.6093, 0.75, 0.625, 0.75, 0.625, 0.75, 0.6093, 0.75, 0.3582, 0.75, 0.375, 0.75, 0.375, 0.75, 0.3582, 0.75, 0.3582, 0.75, 0.375, 0.75, 0.375, 0.75, 0.3582, 0.75, 0.6093, 0.75, 0.625, 0.75, 0.625, 0.75, 0.6093, 0.75, 0.8582, 0.75, 0.875, 0.75, 0.875, 0.75, 0.8582, 0.75, 0.3906, 0.0, 0.375, 0.0, 0.375, 0.0, 0.3906, 0.0, 0.3906, 1.0, 0.375, 1.0, 0.375, 1.0, 0.3906, 1.0, 0.3582, 0.75, 0.375, 0.75, 0.375, 0.75, 0.3582, 0.75, 0.3906, 0.0, 0.375, 0.0, 0.375, 0.0, 0.3906, 0.0, 0.8582, 0.75, 0.875, 0.75, 0.875, 0.75, 0.8582, 0.75, 0.8582, 0.75, 0.875, 0.75, 0.875, 0.75, 0.8582, 0.75, 0.3906, 0.0, 0.375, 0.0, 0.375, 0.0, 0.3906, 0.0, 0.3582, 0.75, 0.375, 0.75, 0.375, 0.75, 0.3582, 0.75, 0.6093, 0.75, 0.625, 0.75, 0.625, 0.75, 0.6093, 0.75, 0.375, 0.7668, 0.375, 0.75, 0.375, 0.75, 0.375, 0.7668, 0.625, 0.9832, 0.625, 1.0, 0.625, 1.0, 0.625, 0.9832, 0.6093, 0.75, 0.6093, 0.75, 0.625, 0.75, 0.625, 0.75, 0.625, 0.9832, 0.625, 1.0, 0.625, 1.0, 0.625, 0.9832, 0.6093, 1.0, 0.625, 1.0, 0.625, 1.0, 0.6093, 1.0, 0.6093, 0.75, 0.625, 0.75, 0.625, 0.75, 0.6093, 0.75, 0.625, 0.8251, 0.625, 0.8173, 0.625, 0.75, 0.625, 0.7668, 0.625, 0.7668, 0.625, 0.875, 0.625, 0.875, 0.625, 0.7668, 0.625, 0.7668, 0.625, 0.875, 0.625, 0.875, 0.625, 0.7668, 0.375, 0.9832, 0.375, 0.875, 0.375, 0.875, 0.375, 0.9832, 0.1418, 0.75, 0.25, 0.75, 0.25, 0.75, 0.1418, 0.75, 0.6418, 0.75, 0.75, 0.75, 0.75, 0.75, 0.6418, 0.75, 0.6418, 0.75, 0.75, 0.75, 0.75, 0.75, 0.6418, 0.75, 0.1418, 0.75, 0.25, 0.75, 0.25, 0.75, 0.1418, 0.75, 0.6418, 0.75, 0.75, 0.75, 0.75, 0.75, 0.6418, 0.75, 0.1418, 0.75, 0.25, 0.75, 0.25, 0.75, 0.1418, 0.75, 0.1418, 0.75, 0.25, 0.75, 0.25, 0.75, 0.1418, 0.75, 0.6418, 0.75, 0.75, 0.75, 0.75, 0.75, 0.6418, 0.75, 0.1418, 0.75, 0.25, 0.75, 0.25, 0.75, 0.1418, 0.75, 0.6418, 0.75, 0.75, 0.75, 0.75, 0.75, 0.6418, 0.75, 0.6418, 0.75, 0.75, 0.75, 0.75, 0.75, 0.6418, 0.75, 0.1418, 0.75, 0.25, 0.75, 0.25, 0.75, 0.1418, 0.75, 0.1418, 0.75, 0.25, 0.75, 0.25, 0.75, 0.1418, 0.75, 0.6418, 0.75, 0.75, 0.75, 0.75, 0.75, 0.6418, 0.75, 0.6418, 0.75, 0.75, 0.75, 0.75, 0.75, 0.6418, 0.75, 0.1418, 0.75, 0.25, 0.75, 0.25, 0.75, 0.1418, 0.75, 0.1418, 0.75, 0.25, 0.75, 0.25, 0.75, 0.1418, 0.75, 0.6418, 0.75, 0.75, 0.75, 0.75, 0.75, 0.6418, 0.75, 0.6418, 0.75, 0.75, 0.75, 0.75, 0.75, 0.6418, 0.75, 0.6418, 0.75, 0.75, 0.75, 0.75, 0.75, 0.6418, 0.75, 0.1418, 0.75, 0.25, 0.75, 0.25, 0.75, 0.1418, 0.75, 0.1418, 0.75, 0.25, 0.75, 0.25, 0.75, 0.1418, 0.75, 0.6418, 0.5, 0.75, 0.5, 0.75, 0.75, 0.6418, 0.75, 0.1418, 0.5, 0.25, 0.5, 0.25, 0.75, 0.1418, 0.75, 0.6418, 0.5, 0.625, 0.5, 0.625, 0.5, 0.6418, 0.5, 0.3906, 0.5, 0.375, 0.5, 0.375, 0.5, 0.3906, 0.5, 0.8582, 0.5, 0.75, 0.5, 0.75, 0.5, 0.8582, 0.5, 0.8582, 0.5, 0.75, 0.5, 0.75, 0.5, 0.8582, 0.5, 0.3906, 0.5, 0.375, 0.5, 0.375, 0.5, 0.3906, 0.5, 0.1418, 0.5, 0.125, 0.5, 0.125, 0.5, 0.1418, 0.5, 0.3582, 0.5, 0.25, 0.5, 0.25, 0.5, 0.3582, 0.5, 0.6418, 0.5, 0.625, 0.5, 0.625, 0.5, 0.6418, 0.5, 0.3582, 0.5, 0.25, 0.5, 0.25, 0.5, 0.3582, 0.5, 0.1418, 0.5, 0.125, 0.5, 0.125, 0.5, 0.1418, 0.5, 0.3582, 0.5, 0.25, 0.5, 0.25, 0.5, 0.3582, 0.5, 0.6418, 0.5, 0.625, 0.5, 0.625, 0.5, 0.6418, 0.5, 0.6093, 0.25, 0.625, 0.25, 0.625, 0.25, 0.6093, 0.25, 0.1418, 0.5, 0.125, 0.5, 0.125, 0.5, 0.1418, 0.5, 0.3906, 0.5, 0.375, 0.5, 0.375, 0.5, 0.3906, 0.5, 0.6093, 0.25, 0.625, 0.25, 0.625, 0.25, 0.6093, 0.25, 0.8582, 0.5, 0.75, 0.5, 0.75, 0.5, 0.8582, 0.5, 0.3906, 0.5, 0.375, 0.5, 0.375, 0.5, 0.3906, 0.5, 0.1418, 0.5, 0.125, 0.5, 0.125, 0.5, 0.1418, 0.5, 0.6093, 0.25, 0.625, 0.25, 0.625, 0.25, 0.6093, 0.25, 0.6418, 0.5, 0.625, 0.5, 0.625, 0.5, 0.6418, 0.5, 0.3582, 0.5, 0.25, 0.5, 0.25, 0.5, 0.3582, 0.5, 0.6418, 0.5, 0.625, 0.5, 0.625, 0.5, 0.6418, 0.5, 0.6093, 0.25, 0.625, 0.25, 0.625, 0.25, 0.6093, 0.25, 0.8582, 0.5, 0.75, 0.5, 0.75, 0.5, 0.8582, 0.5, 0.3582, 0.5, 0.25, 0.5, 0.25, 0.5, 0.3582, 0.5, 0.1418, 0.5, 0.125, 0.5, 0.125, 0.5, 0.1418, 0.5, 0.8582, 0.5, 0.75, 0.5, 0.75, 0.5, 0.8582, 0.5, 0.3906, 0.5, 0.375, 0.5, 0.375, 0.5, 0.3906, 0.5, 0.1418, 0.5, 0.125, 0.5, 0.125, 0.5, 0.1418, 0.5, 0.3582, 0.5, 0.25, 0.5, 0.25, 0.5, 0.3582, 0.5, 0.8582, 0.5, 0.75, 0.5, 0.75, 0.5, 0.8582, 0.5, 0.6093, 0.25, 0.625, 0.25, 0.625, 0.25, 0.6093, 0.25, 0.6418, 0.5, 0.625, 0.5, 0.625, 0.5, 0.6418, 0.5, 0.6093, 0.25, 0.625, 0.25, 0.625, 0.25, 0.6093, 0.25, 0.8582, 0.5, 0.75, 0.5, 0.75, 0.5, 0.8582, 0.5, 0.3906, 0.5, 0.375, 0.5, 0.375, 0.5, 0.3906, 0.5, 0.3906, 0.5, 0.375, 0.5, 0.375, 0.5, 0.3906, 0.5, 0.8582, 0.5, 0.75, 0.5, 0.75, 0.5, 0.8582, 0.5, 0.6093, 0.25, 0.625, 0.25, 0.625, 0.25, 0.6093, 0.25, 0.6418, 0.5, 0.625, 0.5, 0.625, 0.5, 0.6418, 0.5, 0.1418, 0.5, 0.125, 0.5, 0.125, 0.5, 0.1418, 0.5, 0.3582, 0.5, 0.25, 0.5, 0.25, 0.5, 0.3582, 0.5, 0.3906, 0.5, 0.375, 0.5, 0.375, 0.5, 0.3906, 0.5, 0.8582, 0.5, 0.75, 0.5, 0.75, 0.5, 0.8582, 0.5, 0.3906, 0.5, 0.375, 0.5, 0.375, 0.5, 0.3906, 0.5, 0.1418, 0.5, 0.125, 0.5, 0.125, 0.5, 0.1418, 0.5, 0.3582, 0.5, 0.25, 0.5, 0.25, 0.5, 0.3582, 0.5, 0.6418, 0.5, 0.625, 0.5, 0.625, 0.5, 0.6418, 0.5, 0.25, 0.5, 0.3255, 0.5, 0.3582, 0.5, 0.125, 0.5, 0.375, 0.5, 0.3255, 0.5, 0.1418, 0.5, 0.1418, 0.5, 0.125, 0.5, 0.125, 0.5, 0.1418, 0.5, 0.3582, 0.5, 0.25, 0.5, 0.25, 0.5, 0.3582, 0.5, 0.6418, 0.5, 0.625, 0.5, 0.625, 0.5, 0.6418, 0.5, 0.6093, 0.25, 0.625, 0.25, 0.625, 0.25, 0.6093, 0.25, 0.3906, 0.5, 0.375, 0.5, 0.375, 0.5, 0.3906, 0.5, 0.5937, 0.2657, 0.625, 0.25, 0.625, 0.5, 0.6093, 0.5, 0.625, 0.5, 0.625, 0.5, 0.6786, 0.5, 0.6418, 0.5, 0.75, 0.5, 0.6786, 0.5, 0.6418, 0.2836, 0.75, 0.5, 0.6418, 0.5, 0.6418, 0.5, 0.75, 0.5, 0.375, 0.5, 0.3582, 0.5, 0.3582, 0.5, 0.375, 0.5, 0.75, 0.5, 0.6418, 0.5, 0.6418, 0.5, 0.75, 0.5, 0.375, 0.5, 0.3582, 0.5, 0.3582, 0.5, 0.375, 0.5, 0.375, 0.5, 0.3582, 0.5, 0.3582, 0.5, 0.375, 0.5, 0.75, 0.5, 0.6418, 0.5, 0.6418, 0.5, 0.75, 0.5, 0.75, 0.5, 0.6418, 0.5, 0.6418, 0.5, 0.75, 0.5, 0.375, 0.5, 0.3582, 0.5, 0.3582, 0.5, 0.375, 0.5, 0.375, 0.5, 0.3582, 0.5, 0.3582, 0.5, 0.375, 0.5, 0.75, 0.5, 0.6418, 0.5, 0.6418, 0.5, 0.75, 0.5, 0.375, 0.5, 0.3582, 0.5, 0.3582, 0.5, 0.375, 0.5, 0.75, 0.5, 0.6418, 0.5, 0.6418, 0.5, 0.75, 0.5, 0.75, 0.5, 0.6418, 0.5, 0.6418, 0.5, 0.75, 0.5, 0.375, 0.5, 0.3582, 0.5, 0.3582, 0.5, 0.375, 0.5, 0.375, 0.5, 0.3582, 0.5, 0.3582, 0.5, 0.375, 0.5, 0.75, 0.5, 0.6418, 0.5, 0.6418, 0.5, 0.75, 0.5, 0.375, 0.5, 0.3582, 0.5, 0.3582, 0.5, 0.375, 0.5, 0.75, 0.5, 0.6418, 0.5, 0.6418, 0.5, 0.75, 0.5, 0.625, 0.5, 0.6418, 0.5, 0.6418, 0.75, 0.625, 0.75, 0.625, 0.75, 0.6418, 0.75, 0.6418, 0.75, 0.625, 0.75, 0.625, 0.75, 0.6418, 0.75, 0.6418, 0.75, 0.625, 0.75, 0.625, 0.75, 0.6418, 0.75, 0.6418, 0.75, 0.625, 0.75, 0.625, 0.75, 0.6418, 0.75, 0.6418, 0.75, 0.625, 0.75, 0.625, 0.75, 0.6418, 0.75, 0.6418, 0.75, 0.625, 0.75, 0.625, 0.75, 0.6418, 0.75, 0.6418, 0.75, 0.625, 0.75, 0.625, 0.75, 0.6418, 0.75, 0.6418, 0.75, 0.625, 0.75, 0.625, 0.75, 0.6418, 0.75, 0.6418, 0.75, 0.625, 0.75, 0.625, 0.75, 0.6418, 0.75, 0.6418, 0.75, 0.625, 0.75, 0.625, 0.75, 0.6418, 0.75, 0.6418, 0.75, 0.625, 0.75, 0.625, 0.75, 0.6418, 0.75, 0.6418, 0.75, 0.625, 0.75, 0.625, 0.75, 0.625, 0.7668, 0.625, 0.7668, 0.625, 0.75, 0.625, 0.75, 0.625, 0.7668, 0.625, 0.7668, 0.625, 0.75, 0.375, 0.875, 0.375, 0.7668, 0.375, 0.7668, 0.375, 0.875, 0.0, 0.0, 0.375, 0.9832, 0.375, 0.875, 0.0, 0.0, 0.25, 0.75, 0.3582, 0.75, 0.3582, 0.75, 0.25, 0.75, 0.25, 0.75, 0.3582, 0.75, 0.3582, 0.75, 0.25, 0.75, 0.25, 0.75, 0.3582, 0.75, 0.3582, 0.75, 0.25, 0.75, 0.25, 0.75, 0.3582, 0.75, 0.3582, 0.75, 0.25, 0.75, 0.25, 0.75, 0.3582, 0.75, 0.3582, 0.75, 0.25, 0.75, 0.25, 0.75, 0.3582, 0.75, 0.3582, 0.75, 0.25, 0.75, 0.25, 0.75, 0.3582, 0.75, 0.3582, 0.75, 0.25, 0.75, 0.25, 0.75, 0.3582, 0.75, 0.3582, 0.75, 0.25, 0.75, 0.25, 0.75, 0.3582, 0.75, 0.3582, 0.75, 0.25, 0.75, 0.25, 0.75, 0.3582, 0.75, 0.3582, 0.75, 0.25, 0.75, 0.25, 0.75, 0.3582, 0.75, 0.3582, 0.75, 0.25, 0.75, 0.25, 0.5, 0.3582, 0.5, 0.3582, 0.75, 0.25, 0.75, 0.25, 0.5, 0.1418, 0.5, 0.1418, 0.5, 0.25, 0.5, 0.25, 0.5, 0.1418, 0.5, 0.1418, 0.5, 0.25, 0.5, 0.875, 0.5, 0.8582, 0.5, 0.8582, 0.5, 0.875, 0.5, 0.25, 0.5, 0.1418, 0.5, 0.1418, 0.5, 0.25, 0.5, 0.875, 0.5, 0.8582, 0.5, 0.8582, 0.5, 0.875, 0.5, 0.875, 0.5, 0.8582, 0.5, 0.8582, 0.5, 0.875, 0.5, 0.875, 0.5, 0.8582, 0.5, 0.8582, 0.5, 0.875, 0.5, 0.25, 0.5, 0.1418, 0.5, 0.1418, 0.5, 0.25, 0.5, 0.875, 0.5, 0.8582, 0.5, 0.8582, 0.5, 0.875, 0.5, 0.25, 0.5, 0.1418, 0.5, 0.1418, 0.5, 0.25, 0.5, 0.875, 0.5, 0.8582, 0.5, 0.8582, 0.5, 0.875, 0.5, 0.25, 0.5, 0.1418, 0.5, 0.1418, 0.5, 0.25, 0.5, 0.875, 0.5, 0.8582, 0.5, 0.8582, 0.5, 0.875, 0.5, 0.25, 0.5, 0.1418, 0.5, 0.1418, 0.5, 0.25, 0.5, 0.25, 0.5, 0.1418, 0.5, 0.1418, 0.5, 0.25, 0.5, 0.25, 0.5, 0.1418, 0.5, 0.1418, 0.5, 0.25, 0.5, 0.875, 0.5, 0.8582, 0.5, 0.8582, 0.5, 0.875, 0.5, 0.875, 0.5, 0.8582, 0.5, 0.8582, 0.5, 0.875, 0.5, 0.125, 0.5, 0.1418, 0.5, 0.1418, 0.75, 0.125, 0.75, 0.125, 0.75, 0.1418, 0.75, 0.1418, 0.75, 0.125, 0.75, 0.125, 0.75, 0.1418, 0.75, 0.1418, 0.75, 0.125, 0.75, 0.125, 0.75, 0.1418, 0.75, 0.1418, 0.75, 0.125, 0.75, 0.125, 0.75, 0.1418, 0.75, 0.1418, 0.75, 0.125, 0.75, 0.125, 0.75, 0.1418, 0.75, 0.1418, 0.75, 0.125, 0.75, 0.125, 0.75, 0.1418, 0.75, 0.1418, 0.75, 0.125, 0.75, 0.125, 0.75, 0.1418, 0.75, 0.1418, 0.75, 0.125, 0.75, 0.125, 0.75, 0.1418, 0.75, 0.1418, 0.75, 0.125, 0.75, 0.125, 0.75, 0.1418, 0.75, 0.1418, 0.75, 0.125, 0.75, 0.125, 0.75, 0.1418, 0.75, 0.1418, 0.75, 0.125, 0.75, 0.125, 0.75, 0.1418, 0.75, 0.1418, 0.75, 0.125, 0.75, 0.375, 1.0, 0.375, 0.9832, 0.375, 0.9832, 0.375, 1.0, 0.625, 0.875, 0.625, 0.9832, 0.625, 0.9291, 0.625, 0.875, 0.625, 0.875, 0.625, 0.9832, 0.625, 0.9832, 0.625, 0.875, 0.625, 0.875, 0.625, 0.9832, 0.625, 0.9832, 0.625, 0.875, 0.75, 0.75, 0.8582, 0.75, 0.8582, 0.75, 0.75, 0.75, 0.75, 0.75, 0.8582, 0.75, 0.8582, 0.75, 0.75, 0.75, 0.75, 0.75, 0.8582, 0.75, 0.8582, 0.75, 0.75, 0.75, 0.75, 0.75, 0.8582, 0.75, 0.8582, 0.75, 0.75, 0.75, 0.75, 0.75, 0.8582, 0.75, 0.8582, 0.75, 0.75, 0.75, 0.75, 0.75, 0.8582, 0.75, 0.8582, 0.75, 0.75, 0.75, 0.75, 0.75, 0.8582, 0.75, 0.8582, 0.75, 0.75, 0.75, 0.75, 0.75, 0.8582, 0.75, 0.8582, 0.75, 0.75, 0.75, 0.75, 0.75, 0.8582, 0.75, 0.8582, 0.75, 0.75, 0.75, 0.75, 0.75, 0.8582, 0.75, 0.8582, 0.75, 0.75, 0.75, 0.75, 0.75, 0.8582, 0.75, 0.8582, 0.75, 0.75, 0.75, 0.75, 0.5, 0.8582, 0.5, 0.8582, 0.75, 0.75, 0.75, 0.5625, 0.8173, 0.5, 0.8173, 0.5, 0.75, 0.5625, 0.75, 0.1875, 0.4687, 0.25, 0.4375, 0.4375, 0.5, 0.4062, 0.5, 0.25, 0.4375, 0.375, 0.375, 0.5, 0.5, 0.4375, 0.5, 0.375, 0.375, 0.5, 0.3125, 0.5625, 0.5, 0.5, 0.5, 0.59, 0.5, 0.5625, 0.5, 0.5625, 0.5, 0.59, 0.5, 0.5625, 0.5, 0.5, 0.5, 0.5, 0.5, 0.5625, 0.5, 0.5, 0.5, 0.4375, 0.5, 0.4375, 0.5, 0.5, 0.5, 0.4062, 0.25, 0.4375, 0.25, 0.4375, 0.25, 0.4062, 0.25, 0.4375, 0.25, 0.5, 0.25, 0.5, 0.25, 0.4375, 0.25, 0.5, 0.25, 0.5625, 0.25, 0.5625, 0.25, 0.5, 0.25, 0.59, 0.5, 0.5625, 0.5, 0.5625, 0.5, 0.59, 0.5, 0.5625, 0.5, 0.5, 0.5, 0.5, 0.5, 0.5625, 0.5, 0.5, 0.5, 0.4375, 0.5, 0.4375, 0.5, 0.5, 0.5, 0.59, 0.5, 0.5625, 0.5, 0.5625, 0.5, 0.59, 0.5, 0.5625, 0.5, 0.5, 0.5, 0.5, 0.5, 0.5625, 0.5, 0.5, 0.5, 0.4375, 0.5, 0.4375, 0.5, 0.5, 0.5, 0.4063, 0.25, 0.4375, 0.25, 0.4375, 0.25, 0.4062, 0.25, 0.4375, 0.25, 0.5, 0.25, 0.5, 0.25, 0.4375, 0.25, 0.5, 0.25, 0.5625, 0.25, 0.5625, 0.25, 0.5, 0.25, 0.59, 0.5, 0.5625, 0.5, 0.5625, 0.5, 0.59, 0.5, 0.5625, 0.5, 0.5, 0.5, 0.5, 0.5, 0.5625, 0.5, 0.5, 0.5, 0.4375, 0.5, 0.4375, 0.5, 0.5, 0.5, 0.59, 0.5, 0.5625, 0.5, 0.5625, 0.5, 0.59, 0.5, 0.5625, 0.5, 0.5, 0.5, 0.5, 0.5, 0.5625, 0.5, 0.5, 0.5, 0.4375, 0.5, 0.4375, 0.5, 0.5, 0.5, 0.4062, 0.25, 0.4375, 0.25, 0.4375, 0.25, 0.4062, 0.25, 0.4375, 0.25, 0.5, 0.25, 0.5, 0.25, 0.4375, 0.25, 0.5, 0.25, 0.5625, 0.25, 0.5625, 0.25, 0.5, 0.25, 0.4062, 0.25, 0.4375, 0.25, 0.4375, 0.25, 0.4062, 0.25, 0.4375, 0.25, 0.5, 0.25, 0.5, 0.25, 0.4375, 0.25, 0.5, 0.25, 0.5625, 0.25, 0.5625, 0.25, 0.5, 0.25, 0.59, 0.5, 0.5625, 0.5, 0.5625, 0.5, 0.59, 0.5, 0.5625, 0.5, 0.5, 0.5, 0.5, 0.5, 0.5625, 0.5, 0.5, 0.5, 0.4375, 0.5, 0.4375, 0.5, 0.5, 0.5, 0.4062, 0.25, 0.4375, 0.25, 0.4375, 0.25, 0.4062, 0.25, 0.4375, 0.25, 0.5, 0.25, 0.5, 0.25, 0.4375, 0.25, 0.5, 0.25, 0.5625, 0.25, 0.5625, 0.25, 0.5, 0.25, 0.4062, 0.25, 0.4375, 0.25, 0.4375, 0.25, 0.4063, 0.25, 0.4375, 0.25, 0.5, 0.25, 0.5, 0.25, 0.4375, 0.25, 0.5, 0.25, 0.5625, 0.25, 0.5625, 0.25, 0.5, 0.25, 0.59, 0.5, 0.5625, 0.5, 0.5625, 0.5, 0.59, 0.5, 0.5625, 0.5, 0.5, 0.5, 0.5, 0.5, 0.5625, 0.5, 0.5, 0.5, 0.4375, 0.5, 0.4375, 0.5, 0.5, 0.5, 0.4063, 0.25, 0.4375, 0.25, 0.4375, 0.25, 0.4062, 0.25, 0.4375, 0.25, 0.5, 0.25, 0.5, 0.25, 0.4375, 0.25, 0.5, 0.25, 0.5625, 0.25, 0.5625, 0.25, 0.5, 0.25, 0.59, 0.5, 0.5625, 0.5, 0.5625, 0.5, 0.59, 0.5, 0.5625, 0.5, 0.5, 0.5, 0.5, 0.5, 0.5625, 0.5, 0.5, 0.5, 0.4375, 0.5, 0.4375, 0.5, 0.5, 0.5, 0.4063, 0.25, 0.4375, 0.25, 0.4375, 0.25, 0.4063, 0.25, 0.4375, 0.25, 0.5, 0.25, 0.5, 0.25, 0.4375, 0.25, 0.5, 0.25, 0.5625, 0.25, 0.5625, 0.25, 0.5, 0.25, 0.59, 0.5, 0.5625, 0.5, 0.5625, 0.5, 0.59, 0.5, 0.5625, 0.5, 0.5, 0.5, 0.5, 0.5, 0.5625, 0.5, 0.5, 0.5, 0.4375, 0.5, 0.4375, 0.5, 0.5, 0.5, 0.59, 0.5, 0.5625, 0.5, 0.5625, 0.5, 0.59, 0.5, 0.5625, 0.5, 0.5, 0.5, 0.5, 0.5, 0.5625, 0.5, 0.5, 0.5, 0.4375, 0.5, 0.4375, 0.5, 0.5, 0.5, 0.5, 0.8173, 0.4375, 0.8173, 0.4375, 0.75, 0.5, 0.75, 0.4063, 0.75, 0.4375, 0.75, 0.4375, 0.75, 0.4062, 0.75, 0.4375, 0.75, 0.5, 0.75, 0.5, 0.75, 0.4375, 0.75, 0.5, 0.75, 0.5625, 0.75, 0.5625, 0.75, 0.5, 0.75, 0.4062, 1.0, 0.4375, 1.0, 0.4375, 1.0, 0.4063, 1.0, 0.4375, 1.0, 0.5, 1.0, 0.5, 1.0, 0.4375, 1.0, 0.5, 1.0, 0.5625, 1.0, 0.5625, 1.0, 0.5, 1.0, 0.4063, 0.75, 0.4062, 0.75, 0.4375, 0.75, 0.4375, 0.75, 0.4375, 0.75, 0.4375, 0.75, 0.5, 0.75, 0.5, 0.75, 0.5, 0.75, 0.5, 0.75, 0.5625, 0.75, 0.5625, 0.75, 0.4062, 0.75, 0.4375, 0.75, 0.4375, 0.75, 0.4062, 0.75, 0.4375, 0.75, 0.5, 0.75, 0.5, 0.75, 0.4375, 0.75, 0.5, 0.75, 0.5625, 0.75, 0.5625, 0.75, 0.5, 0.75, 0.59, 0.0, 0.5625, 0.0, 0.5625, 0.0, 0.59, 0.0, 0.5625, 0.0, 0.5, 0.0, 0.5, 0.0, 0.5625, 0.0, 0.5, 0.0, 0.4375, 0.0, 0.4375, 0.0, 0.5, 0.0, 0.59, 0.0, 0.5625, 0.0, 0.5625, 0.0, 0.59, 0.0, 0.5625, 0.0, 0.5, 0.0, 0.5, 0.0, 0.5625, 0.0, 0.5, 0.0, 0.4375, 0.0, 0.4375, 0.0, 0.5, 0.0, 0.59, 1.0, 0.5625, 1.0, 0.5625, 1.0, 0.59, 1.0, 0.5625, 1.0, 0.5, 1.0, 0.5, 1.0, 0.5625, 1.0, 0.5, 1.0, 0.4375, 1.0, 0.4375, 1.0, 0.5, 1.0, 0.59, 0.0, 0.5625, 0.0, 0.5625, 0.0, 0.59, 0.0, 0.5625, 0.0, 0.5, 0.0, 0.5, 0.0, 0.5625, 0.0, 0.5, 0.0, 0.4375, 0.0, 0.4375, 0.0, 0.5, 0.0, 0.4063, 0.75, 0.4375, 0.75, 0.4375, 0.75, 0.4062, 0.75, 0.4375, 0.75, 0.5, 0.75, 0.5, 0.75, 0.4375, 0.75, 0.5, 0.75, 0.5625, 0.75, 0.5625, 0.75, 0.5, 0.75, 0.4062, 0.75, 0.4375, 0.75, 0.4375, 0.75, 0.4062, 0.75, 0.4375, 0.75, 0.5, 0.75, 0.5, 0.75, 0.4375, 0.75, 0.5, 0.75, 0.5625, 0.75, 0.5625, 0.75, 0.5, 0.75, 0.4062, 0.75, 0.4375, 0.75, 0.4375, 0.75, 0.4062, 0.75, 0.4375, 0.75, 0.5, 0.75, 0.5, 0.75, 0.4375, 0.75, 0.5, 0.75, 0.5625, 0.75, 0.5625, 0.75, 0.5, 0.75, 0.59, 0.0, 0.5625, 0.0, 0.5625, 0.0, 0.59, 0.0, 0.5625, 0.0, 0.5, 0.0, 0.5, 0.0, 0.5625, 0.0, 0.5, 0.0, 0.4375, 0.0, 0.4375, 0.0, 0.5, 0.0, 0.4062, 0.75, 0.4375, 0.75, 0.4375, 0.75, 0.4062, 0.75, 0.4375, 0.75, 0.5, 0.75, 0.5, 0.75, 0.4375, 0.75, 0.5, 0.75, 0.5625, 0.75, 0.5625, 0.75, 0.5, 0.75, 0.4062, 0.75, 0.4375, 0.75, 0.4375, 0.75, 0.4062, 0.75, 0.4375, 0.75, 0.5, 0.75, 0.5, 0.75, 0.4375, 0.75, 0.5, 0.75, 0.5625, 0.75, 0.5625, 0.75, 0.5, 0.75, 0.59, 0.0, 0.5625, 0.0, 0.5625, 0.0, 0.59, 0.0, 0.5625, 0.0, 0.5, 0.0, 0.5, 0.0, 0.5625, 0.0, 0.5, 0.0, 0.4375, 0.0, 0.4375, 0.0, 0.5, 0.0, 0.59, 0.0, 0.5625, 0.0, 0.5625, 0.0, 0.59, 0.0, 0.5625, 0.0, 0.5, 0.0, 0.5, 0.0, 0.5625, 0.0, 0.5, 0.0, 0.4375, 0.0, 0.4375, 0.0, 0.5, 0.0, 0.4062, 0.75, 0.4375, 0.75, 0.4375, 0.75, 0.4062, 0.75, 0.4375, 0.75, 0.5, 0.75, 0.5, 0.75, 0.4375, 0.75, 0.5, 0.75, 0.5625, 0.75, 0.5625, 0.75, 0.5, 0.75, 0.4062, 0.75, 0.4375, 0.75, 0.4375, 0.75, 0.4063, 0.75, 0.4375, 0.75, 0.5, 0.75, 0.5, 0.75, 0.4375, 0.75, 0.5, 0.75, 0.5625, 0.75, 0.5625, 0.75, 0.5, 0.75, 0.59, 0.0, 0.5625, 0.0, 0.5625, 0.0, 0.59, 0.0, 0.5625, 0.0, 0.5, 0.0, 0.5, 0.0, 0.5625, 0.0, 0.5, 0.0, 0.4375, 0.0, 0.4375, 0.0, 0.5, 0.0, 0.59, 0.0, 0.5625, 0.0, 0.5625, 0.0, 0.59, 0.0, 0.5625, 0.0, 0.5, 0.0, 0.5, 0.0, 0.5625, 0.0, 0.5, 0.0, 0.4375, 0.0, 0.4375, 0.0, 0.5, 0.0, 0.59, 0.0, 0.5625, 0.0, 0.5625, 0.0, 0.59, 0.0, 0.5625, 0.0, 0.5, 0.0, 0.5, 0.0, 0.5625, 0.0, 0.5, 0.0, 0.4375, 0.0, 0.4375, 0.0, 0.5, 0.0, 0.4062, 0.75, 0.4375, 0.75, 0.4375, 0.75, 0.4062, 0.75, 0.4375, 0.75, 0.5, 0.75, 0.5, 0.75, 0.4375, 0.75, 0.5, 0.75, 0.5625, 0.75, 0.5625, 0.75, 0.5, 0.75, 0.4062, 0.75, 0.4375, 0.75, 0.4375, 0.75, 0.4062, 0.75, 0.4375, 0.75, 0.5, 0.75, 0.5, 0.75, 0.4375, 0.75, 0.5, 0.75, 0.5625, 0.75, 0.5625, 0.75, 0.5, 0.75, 0.59, 0.0, 0.5625, 0.0, 0.5625, 0.0, 0.59, 0.0, 0.5625, 0.0, 0.5, 0.0, 0.5, 0.0, 0.5625, 0.0, 0.5, 0.0, 0.4375, 0.0, 0.4375, 0.0, 0.5, 0.0, 0.4062, 0.75, 0.4375, 0.75, 0.4375, 0.75, 0.4062, 0.75, 0.4375, 0.75, 0.5, 0.75, 0.5, 0.75, 0.4375, 0.75, 0.5, 0.75, 0.5625, 0.75, 0.5625, 0.75, 0.5, 0.75, 0.59, 0.0, 0.5625, 0.0, 0.5625, 0.0, 0.59, 0.0, 0.5625, 0.0, 0.5, 0.0, 0.5, 0.0, 0.5625, 0.0, 0.5, 0.0, 0.4375, 0.0, 0.4375, 0.0, 0.5, 0.0, 0.4062, 0.5, 0.4375, 0.5, 0.4375, 0.75, 0.4062, 0.75, 0.4375, 0.5, 0.5, 0.5, 0.5, 0.75, 0.4375, 0.75, 0.5, 0.5, 0.5625, 0.5, 0.5625, 0.75, 0.5, 0.75, 0.4062, 0.25, 0.4375, 0.25, 0.4375, 0.25, 0.4063, 0.25, 0.4375, 0.25, 0.5, 0.25, 0.5, 0.25, 0.4375, 0.25, 0.5, 0.25, 0.5625, 0.25, 0.5625, 0.25, 0.5, 0.25, 0.4062, 0.0, 0.4375, 0.0, 0.4375, 0.25, 0.4062, 0.25, 0.4375, 0.0, 0.5, 0.0, 0.5, 0.25, 0.4375, 0.25, 0.5, 0.0, 0.5625, 0.0, 0.5625, 0.25, 0.5, 0.25, 0.3582, 0.5, 0.3255, 0.5, 0.375, 0.5, 0.375, 0.5, 0.1418, 0.5, 0.3255, 0.5, 0.25, 0.5, 0.6418, 0.2836, 0.6786, 0.5, 0.625, 0.5, 0.625, 0.25, 0.6418, 0.5, 0.6786, 0.5, 0.75, 0.5, 0.625, 0.875, 0.625, 0.8251, 0.625, 0.7668, 0.625, 0.875, 0.625, 0.9375, 0.625, 0.875, 0.625, 0.875, 0.625, 0.9291, 0.5, 0.9375, 0.4375, 0.9375, 0.4375, 0.875, 0.5, 0.875, 0.5625, 0.9375, 0.5, 0.9375, 0.5, 0.875, 0.5625, 0.875, 0.6093, 0.9375, 0.6093, 0.875, 0.625, 0.875, 0.625, 0.9375, 0.6093, 0.8173, 0.625, 0.8173, 0.625, 0.875, 0.6093, 0.875, 0.2391, 0.4638, 0.1094, 0.2188, 0.0, 0.0, 0.173, 0.346, 0.25, 0.6094, 0.1875, 0.5, 0.0, 0.0, 0.1094, 0.2188, 0.0, 0.0, 0.0, 0.0, 0.375, 0.875, 0.375, 0.7668, 0.0, 0.0, 0.0, 0.0, -1.698e-07, -3.395e-07, 0.0, 0.0, 0.0, 0.0, 0.0, 0.0, 0.0, 0.0, 0.0, 0.0, 0.375, 1.0, 0.375, 1.0, 0.375, 0.9832, 0.0, 0.0, 0.375, 0.75, 0.0, 0.0, 0.375, 0.7668, 0.375, 0.75, -1.698e-07, -3.395e-07, 0.0, 0.0, 0.375, 0.75, 0.173, 0.346, 0.0, 0.0, 0.1875, 0.5, 0.375, 1.0, 0.0, 0.0, 0.0, 0.0, -1.698e-07, -3.395e-07, 0.173, 0.346, 0.0, 0.0, 0.3906, 0.75, 0.2391, 0.4638, 0.173, 0.346, 0.375, 0.75, 0.6093, 0.75, 0.625, 0.75, 0.625, 0.8173, 0.6093, 0.8173, 0.5, 0.875, 0.4375, 0.875, 0.4375, 0.8173, 0.5, 0.8173, 0.5625, 0.875, 0.5, 0.875, 0.5, 0.8173, 0.5625, 0.8173, 0.625, 0.875, 0.625, 0.875, 0.625, 0.8173, 0.625, 0.8251, 0.0, 0.0, 0.0, 0.0, 0.1875, 0.5, 0.0, 0.0, 0.3906, 1.0, 0.375, 1.0, 0.1875, 0.5, 0.25, 0.6094, 0.6093, 1.0, 0.6093, 0.9375, 0.625, 0.9375, 0.625, 1.0, 0.5625, 1.0, 0.5, 1.0, 0.5, 0.9375, 0.5625, 0.9375, 0.5, 1.0, 0.4375, 1.0, 0.4375, 0.9375, 0.5, 0.9375, 0.625, 1.0, 0.625, 0.9375, 0.625, 0.9291, 0.625, 0.9832, 0.4375, 1.0, 0.4062, 1.0, 0.3125, 0.7188, 0.4375, 0.9375, 0.4375, 0.75, 0.4375, 0.8173, 0.3053, 0.5817, 0.4062, 0.75, 0.4375, 0.9375, 0.3125, 0.7188, 0.2187, 0.4375, 0.4375, 0.875, 0.4375, 0.8173, 0.4375, 0.875, 0.2187, 0.4375, 0.3053, 0.5817, 0.3906, 0.0, 0.4062, 0.0, 0.4062, 0.25, 0.3906, 0.25, 0.3906, 0.25, 0.4062, 0.25, 0.4063, 0.25, 0.3906, 0.25, 0.3906, 0.5, 0.4062, 0.5, 0.4062, 0.75, 0.3906, 0.75, 0.3906, 0.75, 0.4062, 0.75, 0.4062, 0.75, 0.3906, 0.75, 0.3906, 0.75, 0.4062, 0.75, 0.4062, 0.75, 0.3906, 0.75, 0.3906, 0.75, 0.4062, 0.75, 0.4062, 0.75, 0.3906, 0.75, 0.3906, 0.75, 0.4062, 0.75, 0.4063, 0.75, 0.3906, 0.75, 0.3906, 0.75, 0.4062, 0.75, 0.4062, 0.75, 0.3906, 0.75, 0.3906, 0.75, 0.4062, 0.75, 0.4062, 0.75, 0.3906, 0.75, 0.3906, 0.75, 0.4062, 0.75, 0.4062, 0.75, 0.3906, 0.75, 0.3906, 0.75, 0.4062, 0.75, 0.4062, 0.75, 0.3906, 0.75, 0.3906, 0.75, 0.4062, 0.75, 0.4062, 0.75, 0.3906, 0.75, 0.3906, 0.75, 0.4063, 0.75, 0.4062, 0.75, 0.3906, 0.75, 0.3906, 0.75, 0.4062, 0.75, 0.4062, 0.75, 0.3906, 0.75, 0.3906, 0.75, 0.3906, 0.75, 0.4062, 0.75, 0.4063, 0.75, 0.3906, 1.0, 0.4062, 1.0, 0.4063, 1.0, 0.3906, 1.0, 0.3906, 0.75, 0.4063, 0.75, 0.4062, 0.75, 0.3906, 0.75, 0.3906, 0.25, 0.4063, 0.25, 0.4063, 0.25, 0.3906, 0.25, 0.3906, 0.25, 0.4063, 0.25, 0.4062, 0.25, 0.3906, 0.25, 0.3906, 0.25, 0.4062, 0.25, 0.4063, 0.25, 0.3906, 0.25, 0.3906, 0.25, 0.4062, 0.25, 0.4062, 0.25, 0.3906, 0.25, 0.3906, 0.25, 0.4062, 0.25, 0.4062, 0.25, 0.3906, 0.25, 0.3906, 0.25, 0.4062, 0.25, 0.4062, 0.25, 0.3906, 0.25, 0.3906, 0.25, 0.4063, 0.25, 0.4062, 0.25, 0.3906, 0.25, 0.3906, 0.25, 0.4062, 0.25, 0.4062, 0.25, 0.3906, 0.25, 0.1562, 0.4844, 0.1875, 0.4687, 0.4062, 0.5, 0.3906, 0.5, 0.4375, 0.5, 0.4062, 0.5, 0.4062, 0.5, 0.4375, 0.5, 0.4375, 0.5, 0.4062, 0.5, 0.4062, 0.5, 0.4375, 0.5, 0.4375, 0.5, 0.4062, 0.5, 0.4062, 0.5, 0.4375, 0.5, 0.4375, 0.5, 0.4062, 0.5, 0.4062, 0.5, 0.4375, 0.5, 0.4375, 0.5, 0.4062, 0.5, 0.4062, 0.5, 0.4375, 0.5, 0.4375, 0.5, 0.4062, 0.5, 0.4062, 0.5, 0.4375, 0.5, 0.4375, 0.5, 0.4062, 0.5, 0.4062, 0.5, 0.4375, 0.5, 0.4375, 0.5, 0.4062, 0.5, 0.4062, 0.5, 0.4375, 0.5, 0.4375, 0.5, 0.4062, 0.5, 0.4062, 0.5, 0.4375, 0.5, 0.4375, 0.5, 0.4062, 0.5, 0.4062, 0.5, 0.4375, 0.5, 0.4375, 0.0, 0.4062, 0.0, 0.4062, 0.0, 0.4375, 0.0, 0.4375, 0.0, 0.4062, 0.0, 0.4062, 0.0, 0.4375, 0.0, 0.4375, 1.0, 0.4062, 1.0, 0.4063, 1.0, 0.4375, 1.0, 0.4375, 0.0, 0.4062, 0.0, 0.4062, 0.0, 0.4375, 0.0, 0.4375, 0.0, 0.4062, 0.0, 0.4062, 0.0, 0.4375, 0.0, 0.4375, 0.0, 0.4062, 0.0, 0.4062, 0.0, 0.4375, 0.0, 0.4375, 0.0, 0.4062, 0.0, 0.4062, 0.0, 0.4375, 0.0, 0.4375, 0.0, 0.4062, 0.0, 0.4062, 0.0, 0.4375, 0.0, 0.4375, 0.0, 0.4062, 0.0, 0.4062, 0.0, 0.4375, 0.0, 0.4375, 0.0, 0.4062, 0.0, 0.4062, 0.0, 0.4375, 0.0, 0.4375, 0.0, 0.4063, 0.0, 0.4062, 0.0, 0.4375, 0.0, 0.4375, 0.0, 0.4062, 0.0, 0.4063, 0.0, 0.4375, 0.0, 0.59, 1.0, 0.59, 0.9375, 0.6027, 0.9375, 0.6027, 1.0, 0.59, 0.75, 0.6027, 0.75, 0.6027, 0.8173, 0.59, 0.8173, 0.59, 0.8173, 0.6027, 0.8173, 0.6027, 0.875, 0.59, 0.875, 0.59, 0.9375, 0.59, 0.875, 0.6027, 0.875, 0.6027, 0.9375, 0.6066, 0.0, 0.6027, 0.0, 0.6027, 0.0, 0.6066, 0.0, 0.6066, 0.0, 0.6027, 0.0, 0.6027, 0.0, 0.6066, 0.0, 0.6066, 0.0, 0.6027, 0.0, 0.6027, 0.0, 0.6066, 0.0, 0.6066, 0.0, 0.6027, 0.0, 0.6027, 0.0, 0.6066, 0.0, 0.6066, 0.0, 0.6027, 0.0, 0.6027, 0.0, 0.6066, 0.0, 0.6066, 0.0, 0.6027, 0.0, 0.6027, 0.0, 0.6066, 0.0, 0.6066, 0.0, 0.6027, 0.0, 0.6027, 0.0, 0.6066, 0.0, 0.6066, 0.0, 0.6027, 0.0, 0.6027, 0.0, 0.6066, 0.0, 0.6066, 0.0, 0.6027, 0.0, 0.6027, 0.0, 0.6066, 0.0, 0.6066, 1.0, 0.6027, 1.0, 0.6027, 1.0, 0.6066, 1.0, 0.6066, 0.0, 0.6027, 0.0, 0.6027, 0.0, 0.6066, 0.0, 0.6066, 0.0, 0.6027, 0.0, 0.6027, 0.0, 0.6066, 0.0, 0.6066, 0.5, 0.6027, 0.5, 0.6027, 0.5, 0.6066, 0.5, 0.6066, 0.5, 0.6027, 0.5, 0.6027, 0.5, 0.6066, 0.5, 0.6066, 0.5, 0.6027, 0.5, 0.6027, 0.5, 0.6066, 0.5, 0.6066, 0.5, 0.6027, 0.5, 0.6027, 0.5, 0.6066, 0.5, 0.6066, 0.5, 0.6027, 0.5, 0.6027, 0.5, 0.6066, 0.5, 0.6066, 0.5, 0.6027, 0.5, 0.6027, 0.5, 0.6066, 0.5, 0.6066, 0.5, 0.6027, 0.5, 0.6027, 0.5, 0.6066, 0.5, 0.6066, 0.5, 0.6027, 0.5, 0.6027, 0.5, 0.6066, 0.5, 0.6066, 0.5, 0.6027, 0.5, 0.6027, 0.5, 0.6066, 0.5, 0.6066, 0.5, 0.6027, 0.5, 0.6027, 0.5, 0.6066, 0.5, 0.555, 0.285, 0.5803, 0.2723, 0.6027, 0.5, 0.59, 0.5, 0.59, 0.25, 0.6027, 0.25, 0.6027, 0.25, 0.59, 0.25, 0.59, 0.25, 0.6027, 0.25, 0.6027, 0.25, 0.59, 0.25, 0.59, 0.25, 0.6027, 0.25, 0.6027, 0.25, 0.59, 0.25, 0.59, 0.25, 0.6027, 0.25, 0.6027, 0.25, 0.59, 0.25, 0.59, 0.25, 0.6027, 0.25, 0.6027, 0.25, 0.59, 0.25, 0.59, 0.25, 0.6027, 0.25, 0.6027, 0.25, 0.59, 0.25, 0.59, 0.25, 0.6027, 0.25, 0.6027, 0.25, 0.59, 0.25, 0.59, 0.25, 0.6027, 0.25, 0.6027, 0.25, 0.59, 0.25, 0.59, 0.75, 0.6027, 0.75, 0.6027, 0.75, 0.59, 0.75, 0.59, 1.0, 0.6027, 1.0, 0.6027, 1.0, 0.59, 1.0, 0.59, 0.75, 0.59, 0.75, 0.6027, 0.75, 0.6027, 0.75, 0.59, 0.75, 0.6027, 0.75, 0.6027, 0.75, 0.59, 0.75, 0.59, 0.75, 0.6027, 0.75, 0.6027, 0.75, 0.59, 0.75, 0.59, 0.75, 0.6027, 0.75, 0.6027, 0.75, 0.59, 0.75, 0.59, 0.75, 0.6027, 0.75, 0.6027, 0.75, 0.59, 0.75, 0.59, 0.75, 0.6027, 0.75, 0.6027, 0.75, 0.59, 0.75, 0.59, 0.75, 0.6027, 0.75, 0.6027, 0.75, 0.59, 0.75, 0.59, 0.75, 0.6027, 0.75, 0.6027, 0.75, 0.59, 0.75, 0.59, 0.75, 0.6027, 0.75, 0.6027, 0.75, 0.59, 0.75, 0.59, 0.75, 0.6027, 0.75, 0.6027, 0.75, 0.59, 0.75, 0.59, 0.75, 0.6027, 0.75, 0.6027, 0.75, 0.59, 0.75, 0.59, 0.75, 0.6027, 0.75, 0.6027, 0.75, 0.59, 0.75, 0.59, 0.5, 0.6027, 0.5, 0.6027, 0.75, 0.59, 0.75, 0.59, 0.25, 0.6027, 0.25, 0.6027, 0.25, 0.59, 0.25, 0.59, 0.0, 0.6027, 0.0, 0.6027, 0.25, 0.59, 0.25, 0.6093, 0.5, 0.6066, 0.5, 0.6066, 0.5, 0.6093, 0.5, 0.6093, 0.5, 0.6066, 0.5, 0.6066, 0.5, 0.6093, 0.5, 0.6093, 0.5, 0.6066, 0.5, 0.6066, 0.5, 0.6093, 0.5, 0.6093, 0.5, 0.6066, 0.5, 0.6066, 0.5, 0.6093, 0.5, 0.6093, 0.5, 0.6066, 0.5, 0.6066, 0.5, 0.6093, 0.5, 0.6093, 0.5, 0.6066, 0.5, 0.6066, 0.5, 0.6093, 0.5, 0.6093, 0.5, 0.6066, 0.5, 0.6066, 0.5, 0.6093, 0.5, 0.6093, 0.5, 0.6066, 0.5, 0.6066, 0.5, 0.6093, 0.5, 0.6093, 0.5, 0.6066, 0.5, 0.6066, 0.5, 0.6093, 0.5, 0.6093, 0.5, 0.6066, 0.5, 0.6066, 0.5, 0.6093, 0.5, 0.6093, 0.0, 0.6066, 0.0, 0.6066, 0.0, 0.6093, 0.0, 0.6093, 0.0, 0.6066, 0.0, 0.6066, 0.0, 0.6093, 0.0, 0.6093, 1.0, 0.6066, 1.0, 0.6066, 1.0, 0.6093, 1.0, 0.6093, 0.0, 0.6066, 0.0, 0.6066, 0.0, 0.6093, 0.0, 0.6093, 0.0, 0.6066, 0.0, 0.6066, 0.0, 0.6093, 0.0, 0.6093, 0.0, 0.6066, 0.0, 0.6066, 0.0, 0.6093, 0.0, 0.6093, 0.0, 0.6066, 0.0, 0.6066, 0.0, 0.6093, 0.0, 0.6093, 0.0, 0.6066, 0.0, 0.6066, 0.0, 0.6093, 0.0, 0.6093, 0.0, 0.6066, 0.0, 0.6066, 0.0, 0.6093, 0.0, 0.6093, 0.0, 0.6066, 0.0, 0.6066, 0.0, 0.6093, 0.0, 0.6093, 0.0, 0.6066, 0.0, 0.6066, 0.0, 0.6093, 0.0, 0.6093, 0.0, 0.6066, 0.0, 0.6066, 0.0, 0.6093, 0.0, 0.6027, 1.0, 0.6027, 0.9375, 0.6066, 0.9375, 0.6066, 1.0, 0.6027, 0.75, 0.6066, 0.75, 0.6066, 0.8173, 0.6027, 0.8173, 0.6027, 0.8173, 0.6066, 0.8173, 0.6066, 0.875, 0.6027, 0.875, 0.6027, 0.9375, 0.6027, 0.875, 0.6066, 0.875, 0.6066, 0.9375, 0.5803, 0.2723, 0.5883, 0.2684, 0.6066, 0.5, 0.6027, 0.5, 0.6027, 0.25, 0.6066, 0.25, 0.6066, 0.25, 0.6027, 0.25, 0.6027, 0.25, 0.6066, 0.25, 0.6066, 0.25, 0.6027, 0.25, 0.6027, 0.25, 0.6066, 0.25, 0.6066, 0.25, 0.6027, 0.25, 0.6027, 0.25, 0.6066, 0.25, 0.6066, 0.25, 0.6027, 0.25, 0.6027, 0.25, 0.6066, 0.25, 0.6066, 0.25, 0.6027, 0.25, 0.6027, 0.25, 0.6066, 0.25, 0.6066, 0.25, 0.6027, 0.25, 0.6027, 0.25, 0.6066, 0.25, 0.6066, 0.25, 0.6027, 0.25, 0.6027, 0.25, 0.6066, 0.25, 0.6066, 0.25, 0.6027, 0.25, 0.6027, 0.75, 0.6066, 0.75, 0.6066, 0.75, 0.6027, 0.75, 0.6027, 1.0, 0.6066, 1.0, 0.6066, 1.0, 0.6027, 1.0, 0.6027, 0.75, 0.6027, 0.75, 0.6066, 0.75, 0.6066, 0.75, 0.6027, 0.75, 0.6066, 0.75, 0.6066, 0.75, 0.6027, 0.75, 0.6027, 0.75, 0.6066, 0.75, 0.6066, 0.75, 0.6027, 0.75, 0.6027, 0.75, 0.6066, 0.75, 0.6066, 0.75, 0.6027, 0.75, 0.6027, 0.75, 0.6066, 0.75, 0.6066, 0.75, 0.6027, 0.75, 0.6027, 0.75, 0.6066, 0.75, 0.6066, 0.75, 0.6027, 0.75, 0.6027, 0.75, 0.6066, 0.75, 0.6066, 0.75, 0.6027, 0.75, 0.6027, 0.75, 0.6066, 0.75, 0.6066, 0.75, 0.6027, 0.75, 0.6027, 0.75, 0.6066, 0.75, 0.6066, 0.75, 0.6027, 0.75, 0.6027, 0.75, 0.6066, 0.75, 0.6066, 0.75, 0.6027, 0.75, 0.6027, 0.75, 0.6066, 0.75, 0.6066, 0.75, 0.6027, 0.75, 0.6027, 0.75, 0.6066, 0.75, 0.6066, 0.75, 0.6027, 0.75, 0.6027, 0.5, 0.6066, 0.5, 0.6066, 0.75, 0.6027, 0.75, 0.6027, 0.25, 0.6066, 0.25, 0.6066, 0.25, 0.6027, 0.25, 0.6027, 0.0, 0.6066, 0.0, 0.6066, 0.25, 0.6027, 0.25, 0.5625, 0.0, 0.59, 0.0, 0.59, 0.25, 0.5625, 0.25, 0.5625, 0.25, 0.59, 0.25, 0.59, 0.25, 0.5625, 0.25, 0.5625, 0.5, 0.59, 0.5, 0.59, 0.75, 0.5625, 0.75, 0.5625, 0.75, 0.59, 0.75, 0.59, 0.75, 0.5625, 0.75, 0.5625, 0.75, 0.59, 0.75, 0.59, 0.75, 0.5625, 0.75, 0.5625, 0.75, 0.59, 0.75, 0.59, 0.75, 0.5625, 0.75, 0.5625, 0.75, 0.59, 0.75, 0.59, 0.75, 0.5625, 0.75, 0.5625, 0.75, 0.59, 0.75, 0.59, 0.75, 0.5625, 0.75, 0.5625, 0.75, 0.59, 0.75, 0.59, 0.75, 0.5625, 0.75, 0.5625, 0.75, 0.59, 0.75, 0.59, 0.75, 0.5625, 0.75, 0.5625, 0.75, 0.59, 0.75, 0.59, 0.75, 0.5625, 0.75, 0.5625, 0.75, 0.59, 0.75, 0.59, 0.75, 0.5625, 0.75, 0.5625, 0.75, 0.59, 0.75, 0.59, 0.75, 0.5625, 0.75, 0.5625, 0.75, 0.59, 0.75, 0.59, 0.75, 0.5625, 0.75, 0.5625, 0.75, 0.5625, 0.75, 0.59, 0.75, 0.59, 0.75, 0.5625, 1.0, 0.59, 1.0, 0.59, 1.0, 0.5625, 1.0, 0.5625, 0.75, 0.59, 0.75, 0.59, 0.75, 0.5625, 0.75, 0.5625, 0.25, 0.59, 0.25, 0.59, 0.25, 0.5625, 0.25, 0.5625, 0.25, 0.59, 0.25, 0.59, 0.25, 0.5625, 0.25, 0.5625, 0.25, 0.59, 0.25, 0.59, 0.25, 0.5625, 0.25, 0.5625, 0.25, 0.59, 0.25, 0.59, 0.25, 0.5625, 0.25, 0.5625, 0.25, 0.59, 0.25, 0.59, 0.25, 0.5625, 0.25, 0.5625, 0.25, 0.59, 0.25, 0.59, 0.25, 0.5625, 0.25, 0.5625, 0.25, 0.59, 0.25, 0.59, 0.25, 0.5625, 0.25, 0.5625, 0.25, 0.59, 0.25, 0.59, 0.25, 0.5625, 0.25, 0.5, 0.3125, 0.555, 0.285, 0.59, 0.5, 0.5625, 0.5, 0.5625, 0.9375, 0.5625, 0.875, 0.59, 0.875, 0.59, 0.9375, 0.5625, 0.8173, 0.59, 0.8173, 0.59, 0.875, 0.5625, 0.875, 0.5625, 0.75, 0.59, 0.75, 0.59, 0.8173, 0.5625, 0.8173, 0.5625, 1.0, 0.5625, 0.9375, 0.59, 0.9375, 0.59, 1.0, 0.6027, 0.0, 0.59, 0.0, 0.59, 0.0, 0.6027, 0.0, 0.6027, 0.0, 0.59, 0.0, 0.59, 0.0, 0.6027, 0.0, 0.6027, 0.0, 0.59, 0.0, 0.59, 0.0, 0.6027, 0.0, 0.6027, 0.0, 0.59, 0.0, 0.59, 0.0, 0.6027, 0.0, 0.6027, 0.0, 0.59, 0.0, 0.59, 0.0, 0.6027, 0.0, 0.6027, 0.0, 0.59, 0.0, 0.59, 0.0, 0.6027, 0.0, 0.6027, 0.0, 0.59, 0.0, 0.59, 0.0, 0.6027, 0.0, 0.6027, 0.0, 0.59, 0.0, 0.59, 0.0, 0.6027, 0.0, 0.6027, 0.0, 0.59, 0.0, 0.59, 0.0, 0.6027, 0.0, 0.6027, 1.0, 0.59, 1.0, 0.59, 1.0, 0.6027, 1.0, 0.6027, 0.0, 0.59, 0.0, 0.59, 0.0, 0.6027, 0.0, 0.6027, 0.0, 0.59, 0.0, 0.59, 0.0, 0.6027, 0.0, 0.6027, 0.5, 0.59, 0.5, 0.59, 0.5, 0.6027, 0.5, 0.6027, 0.5, 0.59, 0.5, 0.59, 0.5, 0.6027, 0.5, 0.6027, 0.5, 0.59, 0.5, 0.59, 0.5, 0.6027, 0.5, 0.6027, 0.5, 0.59, 0.5, 0.59, 0.5, 0.6027, 0.5, 0.6027, 0.5, 0.59, 0.5, 0.59, 0.5, 0.6027, 0.5, 0.6027, 0.5, 0.59, 0.5, 0.59, 0.5, 0.6027, 0.5, 0.6027, 0.5, 0.59, 0.5, 0.59, 0.5, 0.6027, 0.5, 0.6027, 0.5, 0.59, 0.5, 0.59, 0.5, 0.6027, 0.5, 0.6027, 0.5, 0.59, 0.5, 0.59, 0.5, 0.6027, 0.5, 0.6027, 0.5, 0.59, 0.5, 0.59, 0.5, 0.6027, 0.5, 0.625, 0.0, 0.6093, 0.0, 0.6093, 0.0, 0.625, 0.0, 0.625, 0.0, 0.6093, 0.0, 0.6093, 0.0, 0.625, 0.0, 0.625, 0.0, 0.6093, 0.0, 0.6093, 0.0, 0.625, 0.0, 0.625, 0.0, 0.6093, 0.0, 0.6093, 0.0, 0.625, 0.0, 0.625, 0.0, 0.6093, 0.0, 0.6093, 0.0, 0.625, 0.0, 0.625, 0.0, 0.6093, 0.0, 0.6093, 0.0, 0.625, 0.0, 0.625, 0.0, 0.6093, 0.0, 0.6093, 0.0, 0.625, 0.0, 0.625, 0.0, 0.6093, 0.0, 0.6093, 0.0, 0.625, 0.0, 0.625, 0.0, 0.6093, 0.0, 0.6093, 0.0, 0.625, 0.0, 0.625, 1.0, 0.6093, 1.0, 0.6093, 1.0, 0.625, 1.0, 0.625, 0.0, 0.6093, 0.0, 0.6093, 0.0, 0.625, 0.0, 0.625, 0.0, 0.6093, 0.0, 0.6093, 0.0, 0.625, 0.0, 0.625, 0.5, 0.6093, 0.5, 0.6093, 0.5, 0.625, 0.5, 0.625, 0.5, 0.6093, 0.5, 0.6093, 0.5, 0.625, 0.5, 0.625, 0.5, 0.6093, 0.5, 0.6093, 0.5, 0.625, 0.5, 0.625, 0.5, 0.6093, 0.5, 0.6093, 0.5, 0.625, 0.5, 0.625, 0.5, 0.6093, 0.5, 0.6093, 0.5, 0.625, 0.5, 0.625, 0.5, 0.6093, 0.5, 0.6093, 0.5, 0.625, 0.5, 0.625, 0.5, 0.6093, 0.5, 0.6093, 0.5, 0.625, 0.5, 0.625, 0.5, 0.6093, 0.5, 0.6093, 0.5, 0.625, 0.5, 0.625, 0.5, 0.6093, 0.5, 0.6093, 0.5, 0.625, 0.5, 0.625, 0.5, 0.6093, 0.5, 0.6093, 0.5, 0.625, 0.5, 0.6066, 1.0, 0.6066, 0.9375, 0.6093, 0.9375, 0.6093, 1.0, 0.6066, 0.75, 0.6093, 0.75, 0.6093, 0.8173, 0.6066, 0.8173, 0.6066, 0.8173, 0.6093, 0.8173, 0.6093, 0.875, 0.6066, 0.875, 0.6066, 0.9375, 0.6066, 0.875, 0.6093, 0.875, 0.6093, 0.9375, 0.5883, 0.2684, 0.5937, 0.2657, 0.6093, 0.5, 0.6066, 0.5, 0.6066, 0.25, 0.6093, 0.25, 0.6093, 0.25, 0.6066, 0.25, 0.6066, 0.25, 0.6093, 0.25, 0.6093, 0.25, 0.6066, 0.25, 0.6066, 0.25, 0.6093, 0.25, 0.6093, 0.25, 0.6066, 0.25, 0.6066, 0.25, 0.6093, 0.25, 0.6093, 0.25, 0.6066, 0.25, 0.6066, 0.25, 0.6093, 0.25, 0.6093, 0.25, 0.6066, 0.25, 0.6066, 0.25, 0.6093, 0.25, 0.6093, 0.25, 0.6066, 0.25, 0.6066, 0.25, 0.6093, 0.25, 0.6093, 0.25, 0.6066, 0.25, 0.6066, 0.25, 0.6093, 0.25, 0.6093, 0.25, 0.6066, 0.25, 0.6066, 0.75, 0.6093, 0.75, 0.6093, 0.75, 0.6066, 0.75, 0.6066, 1.0, 0.6093, 1.0, 0.6093, 1.0, 0.6066, 1.0, 0.6066, 0.75, 0.6066, 0.75, 0.6093, 0.75, 0.6093, 0.75, 0.6066, 0.75, 0.6093, 0.75, 0.6093, 0.75, 0.6066, 0.75, 0.6066, 0.75, 0.6093, 0.75, 0.6093, 0.75, 0.6066, 0.75, 0.6066, 0.75, 0.6093, 0.75, 0.6093, 0.75, 0.6066, 0.75, 0.6066, 0.75, 0.6093, 0.75, 0.6093, 0.75, 0.6066, 0.75, 0.6066, 0.75, 0.6093, 0.75, 0.6093, 0.75, 0.6066, 0.75, 0.6066, 0.75, 0.6093, 0.75, 0.6093, 0.75, 0.6066, 0.75, 0.6066, 0.75, 0.6093, 0.75, 0.6093, 0.75, 0.6066, 0.75, 0.6066, 0.75, 0.6093, 0.75, 0.6093, 0.75, 0.6066, 0.75, 0.6066, 0.75, 0.6093, 0.75, 0.6093, 0.75, 0.6066, 0.75, 0.6066, 0.75, 0.6093, 0.75, 0.6093, 0.75, 0.6066, 0.75, 0.6066, 0.75, 0.6093, 0.75, 0.6093, 0.75, 0.6066, 0.75, 0.6066, 0.5, 0.6093, 0.5, 0.6093, 0.75, 0.6066, 0.75, 0.6066, 0.25, 0.6093, 0.25, 0.6093, 0.25, 0.6066, 0.25, 0.6066, 0.0, 0.6093, 0.0, 0.6093, 0.25, 0.6066, 0.25, 0.125, 0.5, 0.1562, 0.4844, 0.3906, 0.5, 0.375, 0.5, 0.375, 0.25, 0.3906, 0.25, 0.3906, 0.25, 0.375, 0.25, 0.375, 0.25, 0.3906, 0.25, 0.3906, 0.25, 0.375, 0.25, 0.375, 0.25, 0.3906, 0.25, 0.3906, 0.25, 0.375, 0.25, 0.375, 0.25, 0.3906, 0.25, 0.3906, 0.25, 0.375, 0.25, 0.375, 0.25, 0.3906, 0.25, 0.3906, 0.25, 0.375, 0.25, 0.375, 0.25, 0.3906, 0.25, 0.3906, 0.25, 0.375, 0.25, 0.375, 0.25, 0.3906, 0.25, 0.3906, 0.25, 0.375, 0.25, 0.375, 0.25, 0.3906, 0.25, 0.3906, 0.25, 0.375, 0.25, 0.375, 0.75, 0.3906, 0.75, 0.3906, 0.75, 0.375, 0.75, 0.375, 1.0, 0.3906, 1.0, 0.3906, 1.0, 0.375, 1.0, 0.375, 0.75, 0.375, 0.75, 0.3906, 0.75, 0.3906, 0.75, 0.375, 0.75, 0.3906, 0.75, 0.3906, 0.75, 0.375, 0.75, 0.375, 0.75, 0.3906, 0.75, 0.3906, 0.75, 0.375, 0.75, 0.375, 0.75, 0.3906, 0.75, 0.3906, 0.75, 0.375, 0.75, 0.375, 0.75, 0.3906, 0.75, 0.3906, 0.75, 0.375, 0.75, 0.375, 0.75, 0.3906, 0.75, 0.3906, 0.75, 0.375, 0.75, 0.375, 0.75, 0.3906, 0.75, 0.3906, 0.75, 0.375, 0.75, 0.375, 0.75, 0.3906, 0.75, 0.3906, 0.75, 0.375, 0.75, 0.375, 0.75, 0.3906, 0.75, 0.3906, 0.75, 0.375, 0.75, 0.375, 0.75, 0.3906, 0.75, 0.3906, 0.75, 0.375, 0.75, 0.375, 0.75, 0.3906, 0.75, 0.3906, 0.75, 0.375, 0.75, 0.375, 0.75, 0.3906, 0.75, 0.3906, 0.75, 0.375, 0.75, 0.375, 0.5, 0.3906, 0.5, 0.3906, 0.75, 0.375, 0.75, 0.375, 0.25, 0.3906, 0.25, 0.3906, 0.25, 0.375, 0.25, 0.375, 0.0, 0.3906, 0.0, 0.3906, 0.25, 0.375, 0.25, 0.4062, 1.0, 0.3906, 1.0, 0.25, 0.6094, 0.3125, 0.7188, 0.4062, 0.75, 0.3053, 0.5817, 0.2391, 0.4638, 0.3906, 0.75, 0.3125, 0.7188, 0.25, 0.6094, 0.1094, 0.2188, 0.2187, 0.4375, 0.3053, 0.5817, 0.2187, 0.4375, 0.1094, 0.2188, 0.2391, 0.4638, 0.4062, 0.5, 0.3906, 0.5, 0.3906, 0.5, 0.4062, 0.5, 0.4062, 0.5, 0.3906, 0.5, 0.3906, 0.5, 0.4062, 0.5, 0.4062, 0.5, 0.3906, 0.5, 0.3906, 0.5, 0.4062, 0.5, 0.4062, 0.5, 0.3906, 0.5, 0.3906, 0.5, 0.4062, 0.5, 0.4062, 0.5, 0.3906, 0.5, 0.3906, 0.5, 0.4062, 0.5, 0.4062, 0.5, 0.3906, 0.5, 0.3906, 0.5, 0.4062, 0.5, 0.4062, 0.5, 0.3906, 0.5, 0.3906, 0.5, 0.4062, 0.5, 0.4062, 0.5, 0.3906, 0.5, 0.3906, 0.5, 0.4062, 0.5, 0.4062, 0.5, 0.3906, 0.5, 0.3906, 0.5, 0.4062, 0.5, 0.4062, 0.5, 0.3906, 0.5, 0.3906, 0.5, 0.4062, 0.5, 0.4062, 0.0, 0.3906, 0.0, 0.3906, 0.0, 0.4062, 0.0, 0.4062, 0.0, 0.3906, 0.0, 0.3906, 0.0, 0.4062, 0.0, 0.4062, 1.0, 0.3906, 1.0, 0.3906, 1.0, 0.4063, 1.0, 0.4062, 0.0, 0.3906, 0.0, 0.3906, 0.0, 0.4062, 0.0, 0.4062, 0.0, 0.3906, 0.0, 0.3906, 0.0, 0.4062, 0.0, 0.4062, 0.0, 0.3906, 0.0, 0.3906, 0.0, 0.4062, 0.0, 0.4062, 0.0, 0.3906, 0.0, 0.3906, 0.0, 0.4062, 0.0, 0.4062, 0.0, 0.3906, 0.0, 0.3906, 0.0, 0.4062, 0.0, 0.4062, 0.0, 0.3906, 0.0, 0.3906, 0.0, 0.4062, 0.0, 0.4062, 0.0, 0.3906, 0.0, 0.3906, 0.0, 0.4062, 0.0, 0.4063, 0.0, 0.3906, 0.0, 0.3906, 0.0, 0.4062, 0.0, 0.4062, 0.0, 0.3906, 0.0, 0.3906, 0.0, 0.4063, 0.0])
me_cube_001.use_remesh_fix_poles = True
me_cube_001.use_remesh_preserve_attributes = False
me_cube_001.use_mirror_vertex_groups = False
me_cube_001.update()

# ---- objects
ob_cube = bpy.data.objects.new('Cube', me_cube)
ob_light = bpy.data.objects.new('Light', light_light)
ob_camera = bpy.data.objects.new('Camera', cam_camera)
ob_empty_001 = bpy.data.objects.new('Empty.001', None)
ob_empty_002 = bpy.data.objects.new('Empty.002', None)
ob_empty = bpy.data.objects.new('Empty', None)
ob_empty_003 = bpy.data.objects.new('Empty.003', None)
ob_cube_001 = bpy.data.objects.new('Cube.001', me_cube_001)
ob_empty_004 = bpy.data.objects.new('Empty.004', None)
ob_empty_005 = bpy.data.objects.new('Empty.005', None)

# ---- transforms, parenting, visibility, modifiers, constraints
ob_cube.location = (0.0, 0.0, 0.1695)
ob_cube.lock_rotations_4d = False
ob_cube.empty_display_type = 'ARROWS'
ob_cube.lineart.crease_threshold = 0.0
ob_light.location = (4.076, 1.005, 5.904)
ob_light.rotation_euler = (0.6503, 0.05522, 1.866)
ob_light.lock_rotations_4d = False
ob_light.empty_display_type = 'ARROWS'
ob_light.color = (0.0, 0.0, 0.0, 0.0)
ob_light.lineart.crease_threshold = 0.0
ob_camera.location = (7.359, -6.926, 4.958)
ob_camera.rotation_euler = (1.109, 0.0, 0.8149)
ob_camera.lock_rotations_4d = False
ob_camera.empty_display_type = 'ARROWS'
ob_camera.color = (0.0, 0.0, 0.0, 0.0)
ob_camera.display_type = 'WIRE'
ob_camera.lineart.crease_threshold = 0.0
ob_empty_001.location = (-0.836, 0.01594, -0.004482)
ob_empty_001.rotation_euler = (1.571, -0.0, 1.571)
ob_empty_001.scale = (1.01, 1.0, 1.0)
ob_empty_001.empty_display_type = 'IMAGE'
ob_empty_001.empty_display_size = 5.0
ob_empty_001.use_empty_image_alpha = True
ob_empty_001.empty_image_side = 'FRONT'
ob_empty_001.color = (1.0, 1.0, 1.0, 0.7016)
ob_empty_001.lineart.crease_threshold = 0.0
ob_empty_002.location = (0.05276, -2.257, 0.02223)
ob_empty_002.rotation_euler = (1.571, 0.0, 3.142)
ob_empty_002.scale = (1.041, 1.041, 1.041)
ob_empty_002.empty_display_type = 'IMAGE'
ob_empty_002.empty_display_size = 5.0
ob_empty_002.empty_image_depth = 'FRONT'
ob_empty_002.use_empty_image_alpha = True
ob_empty_002.empty_image_side = 'FRONT'
ob_empty_002.color = (1.0, 1.0, 1.0, 0.5)
ob_empty_002.lineart.crease_threshold = 0.0
ob_empty.location = (-0.03051, 2.3, 0.04586)
ob_empty.rotation_euler = (1.571, -0.0, -0.0)
ob_empty.scale = (1.039, 1.039, 1.039)
ob_empty.empty_display_type = 'IMAGE'
ob_empty.empty_display_size = 5.0
ob_empty.use_empty_image_alpha = True
ob_empty.empty_image_side = 'FRONT'
ob_empty.color = (1.0, 1.0, 1.0, 0.5)
ob_empty.lineart.crease_threshold = 0.0
ob_empty_003.location = (1.155, 0.02012, -0.02534)
ob_empty_003.rotation_euler = (1.571, -0.008155, -1.571)
ob_empty_003.scale = (1.021, 1.0, 1.0)
ob_empty_003.empty_display_type = 'IMAGE'
ob_empty_003.empty_display_size = 5.0
ob_empty_003.use_empty_image_alpha = True
ob_empty_003.empty_image_side = 'FRONT'
ob_empty_003.color = (1.0, 1.0, 1.0, 0.5)
ob_empty_003.lineart.crease_threshold = 0.0
ob_cube_001.location = (0.0, 0.0, -0.5422)
ob_cube_001.scale = (0.2053, 0.2053, 0.2053)
ob_cube_001.lineart.crease_threshold = 0.0
_m = ob_cube_001.modifiers.new('Subdivision', 'SUBSURF')
_m.uv_smooth = 'PRESERVE_CORNERS'
_m.levels = 2
ob_empty_004.location = (-0.05399, 0.01113, -0.9353)
ob_empty_004.rotation_euler = (0.0, -0.0, 1.633)
ob_empty_004.scale = (1.02, 1.093, 1.032)
ob_empty_004.empty_display_type = 'IMAGE'
ob_empty_004.empty_display_size = 5.0
ob_empty_004.use_empty_image_alpha = True
ob_empty_004.empty_image_side = 'FRONT'
ob_empty_004.color = (1.0, 1.0, 1.0, 0.5)
ob_empty_004.lineart.crease_threshold = 0.0
ob_empty_005.location = (-0.03824, 0.01867, 1.106)
ob_empty_005.rotation_euler = (3.142, 0.0, -1.532)
ob_empty_005.scale = (1.019, 1.019, 1.019)
ob_empty_005.empty_display_type = 'IMAGE'
ob_empty_005.empty_display_size = 5.0
ob_empty_005.use_empty_image_alpha = True
ob_empty_005.empty_image_side = 'FRONT'
ob_empty_005.color = (1.0, 1.0, 1.0, 0.624)
ob_empty_005.lineart.crease_threshold = 0.0

# ---- collection membership
col_collection.objects.link(ob_cube)
col_collection.objects.link(ob_light)
col_collection.objects.link(ob_camera)
col_collection.objects.link(ob_empty_001)
col_collection.objects.link(ob_empty_002)
col_collection.objects.link(ob_empty)
col_collection.objects.link(ob_empty_003)
col_collection.objects.link(ob_cube_001)
col_collection.objects.link(ob_empty_004)
col_collection.objects.link(ob_empty_005)

# ---- scene / render settings (as saved in the file)
scene.camera = ob_camera
scene.frame_start = 1; scene.frame_end = 250; scene.frame_set(1)
scene.render.engine = 'BLENDER_EEVEE_NEXT'
scene.cycles.use_denoising = False
scene.cycles.samples = 128
scene.cycles.sampling_pattern = 'TABULATED_SOBOL'
scene.cycles.use_adaptive_sampling = False
scene.cycles.use_light_tree = False
scene.view_settings.view_transform = 'Filmic'
bpy.context.view_layer.update()
